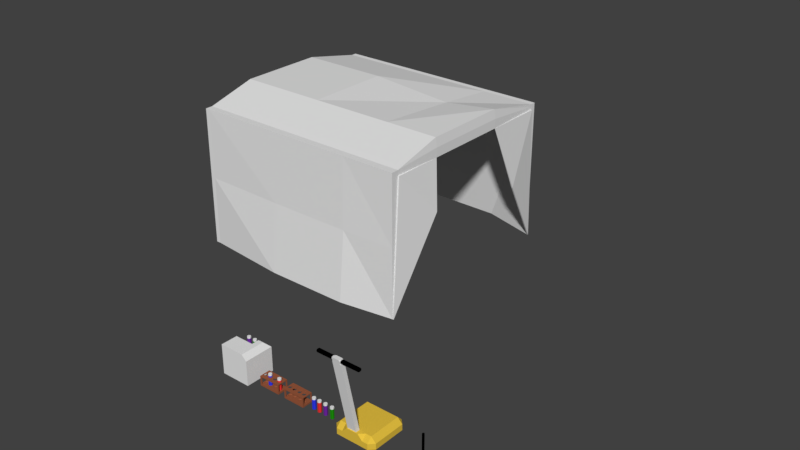 # Source: Science_things.blend  (saved by Blender 2.79.0; exported with 4.5.12 LTS)
import bpy
from mathutils import Matrix  # noqa: F401  (used for matrix-valued properties, if any)

bpy.ops.wm.read_factory_settings(use_empty=True)
scene = bpy.context.scene
scene.name = 'Scene'

# ---- collections
col_collection_1 = bpy.data.collections.new('Collection 1'); scene.collection.children.link(col_collection_1)

# ---- materials (node trees are filled in below, after node groups)
mat_material = bpy.data.materials.new('Material')
mat_material.alpha_threshold = 0.0
mat_material.use_transparent_shadow = False
mat_material.roughness = 0.5
mat_material.line_color = (0.0, 0.0, 0.0, 1.0)
mat_black_screen = bpy.data.materials.new('Black screen')
mat_black_screen.alpha_threshold = 0.0
mat_black_screen.use_transparent_shadow = False
mat_black_screen.diffuse_color = (0.0, 0.0, 0.0, 1.0)
mat_black_screen.roughness = 0.5
mat_material_002 = bpy.data.materials.new('Material.002')
mat_material_002.alpha_threshold = 0.0
mat_material_002.use_transparent_shadow = False
mat_material_002.diffuse_color = (0.8, 0.5386, 0.0536, 1.0)
mat_material_002.roughness = 0.5
mat_blue_button = bpy.data.materials.new('Blue button')
mat_blue_button.alpha_threshold = 0.0
mat_blue_button.use_transparent_shadow = False
mat_blue_button.diffuse_color = (0.02788, 0.04097, 0.8, 1.0)
mat_blue_button.roughness = 0.5
mat_blue_button.specular_intensity = 0.0
mat_wood = bpy.data.materials.new('Wood')
mat_wood.alpha_threshold = 0.0
mat_wood.use_transparent_shadow = False
mat_wood.diffuse_color = (0.3032, 0.0942, 0.0443, 1.0)
mat_wood.roughness = 0.5
mat_wood.specular_intensity = 0.0
mat_red_button = bpy.data.materials.new('Red button')
mat_red_button.alpha_threshold = 0.0
mat_red_button.use_transparent_shadow = False
mat_red_button.diffuse_color = (0.8, 0.03107, 0.03107, 1.0)
mat_red_button.roughness = 0.5
mat_red_button.specular_intensity = 0.0
mat_purple = bpy.data.materials.new('Purple')
mat_purple.alpha_threshold = 0.0
mat_purple.use_transparent_shadow = False
mat_purple.diffuse_color = (0.1562, 0.02117, 0.3506, 1.0)
mat_purple.roughness = 0.5
mat_purple.specular_intensity = 0.0
mat_green = bpy.data.materials.new('Green')
mat_green.alpha_threshold = 0.0
mat_green.use_transparent_shadow = False
mat_green.diffuse_color = (0.01229, 0.2668, 0.003863, 1.0)
mat_green.roughness = 0.5
mat_green.specular_intensity = 0.0
mat_material_001 = bpy.data.materials.new('Material.001')
mat_material_001.alpha_threshold = 0.0
mat_material_001.use_transparent_shadow = False
mat_material_001.roughness = 0.5

# ---- material node trees

# ---- world
world_world = bpy.data.worlds.new('World'); scene.world = world_world
world_world.color = (0.05088, 0.05088, 0.05088)
world_world.use_sun_shadow = False
world_world.sun_shadow_jitter_overblur = 0.0
world_world.cycles.sampling_method = 'MANUAL'

# ---- meshes
me_cube_005 = bpy.data.meshes.new('Cube.005')
me_cube_005.from_pydata([(-0.3617, -0.7608, -1.0), (-0.3617, 0.07971, -1.0), (1.0, -0.7608, -1.0), (1.0, -0.7608, -0.2004), (1.0, 0.07971, -1.0), (1.0, 0.07971, -0.2004), (0.6627, 0.07971, -1.0), (0.6627, -0.7608, -1.0), (-0.3617, -0.7608, -0.6247), (-0.3617, 0.07971, -0.6247), (1.0, 0.07971, -0.6247), (1.0, -0.7608, -0.6247), (0.6627, -0.7608, -0.6247), (0.6627, 0.07971, -0.6247), (0.6719, 0.1208, -0.1934), (1.019, 0.1041, -0.2442), (1.019, 0.1041, -0.5808), (0.6627, 0.1003, -0.6247), (0.6719, 0.1481, -0.1934), (1.019, 0.1762, -0.2442), (1.019, 0.1762, -0.5808), (0.6627, 0.1799, -0.6247), (0.6916, 0.1003, -0.6551), (0.9711, 0.1003, -0.6551), (0.6916, 0.1799, -0.6551), (0.9711, 0.1799, -0.6551), (0.6882, 0.1246, -0.181), (0.9653, 0.1085, -0.1739), (0.6882, 0.1442, -0.181), (0.9653, 0.1718, -0.1739), (1.0, 0.1003, -0.2004), (1.0, 0.1003, -0.6247), (1.0, 0.1799, -0.2004), (1.0, 0.1799, -0.6247), (0.6108, 0.1167, -0.2738), (0.636, 0.1003, -0.5676), (0.6108, 0.1635, -0.2738), (0.636, 0.1799, -0.5676), (0.6627, 0.1799, -0.2004), (0.6627, 0.1003, -0.2004), (0.6974, 0.1718, -0.1739), (0.6974, 0.1085, -0.1739), (0.6698, 0.1481, -0.04521), (0.6698, 0.1208, -0.04521), (0.6903, 0.1442, -0.04559), (0.6903, 0.1246, -0.04559), (-0.3617, -0.7608, -0.383), (-0.3617, 0.07971, -0.383), (1.0, 0.07971, -0.383), (1.0, -0.7608, -0.383), (0.6627, -0.7608, -0.383), (0.6627, 0.07971, -0.383), (1.0, 0.1003, -0.383), (0.6627, 0.1003, -0.383), (1.0, 0.1799, -0.383), (0.6627, 0.1799, -0.383), (1.019, 0.1041, -0.3891), (1.019, 0.1762, -0.3891), (0.6108, 0.1167, -0.3746), (0.6108, 0.1635, -0.3746), (0.636, 0.1799, -0.2574), (0.636, 0.1003, -0.2574), (0.636, 0.1003, -0.391), (0.636, 0.1799, -0.391), (-0.3617, -0.7608, -0.2004), (-0.3617, -0.1183, -0.2004), (0.6627, -0.7608, -0.2004), (0.6627, -0.1183, -0.2004), (-0.2886, -0.4951, -0.2004), (-0.3254, -0.4583, -0.2004), (-0.3304, -0.5315, -0.2004), (-0.3146, -0.4843, -0.2004), (-0.3254, -0.4602, -0.2004), (-0.2886, -0.4234, -0.2004), (-0.3297, -0.3869, -0.2004), (-0.3146, -0.4342, -0.2004), (-0.2964, -0.4234, -0.2004), (-0.2596, -0.4602, -0.2004), (-0.2247, -0.4119, -0.2004), (-0.2704, -0.4342, -0.2004), (-0.2596, -0.4583, -0.2004), (-0.2964, -0.4951, -0.2004), (-0.2243, -0.5053, -0.2004), (-0.2704, -0.4843, -0.2004), (-0.3254, -0.4583, 0.6299), (-0.2886, -0.4951, 0.6299), (-0.3146, -0.4843, 0.6299), (-0.2886, -0.4234, 0.6299), (-0.3254, -0.4602, 0.6299), (-0.3146, -0.4342, 0.6299), (-0.2964, -0.4951, 0.6299), (-0.2596, -0.4583, 0.6299), (-0.2704, -0.4843, 0.6299), (-0.2596, -0.4602, 0.6299), (-0.2964, -0.4234, 0.6299), (-0.2704, -0.4342, 0.6299), (0.582, 0.07971, -1.0), (0.582, -0.7608, -0.2004), (0.582, -0.1183, -0.2004), (0.582, -0.7608, -1.0), (0.5694, 0.07971, -0.6121), (0.582, -0.7608, -0.6247), (0.582, 0.07971, -0.383), (0.582, -0.7608, -0.383), (0.5164, 0.07971, -1.0), (0.5164, -0.7608, -0.2004), (0.5164, -0.7608, -0.6247), (0.5164, -0.7608, -0.383), (0.5164, -0.1183, -0.2004), (0.5164, -0.7608, -1.0), (0.5289, 0.07971, -0.6121), (0.5164, 0.07971, -0.383), (-0.3617, 0.07971, -0.4555), (1.0, 0.07971, -0.4555), (1.0, -0.7608, -0.4555), (0.6627, -0.7608, -0.4555), (0.6627, 0.07971, -0.4555), (1.0, 0.1003, -0.4555), (0.6627, 0.1003, -0.4555), (1.0, 0.1799, -0.4555), (0.6627, 0.1799, -0.4555), (1.019, 0.1041, -0.4466), (1.019, 0.1762, -0.4466), (0.636, 0.1003, -0.444), (0.636, 0.1799, -0.444), (-0.3617, -0.7608, -0.4555), (0.582, -0.7608, -0.4555), (0.5674, 0.07971, -0.4701), (0.5309, 0.07971, -0.4701), (0.5164, -0.7608, -0.4555), (-0.3617, 0.07971, -0.5164), (1.0, 0.07971, -0.5164), (1.0, -0.7608, -0.5164), (0.6627, -0.7608, -0.5164), (0.6627, 0.07971, -0.5164), (1.0, 0.1003, -0.5164), (0.6627, 0.1003, -0.5164), (1.0, 0.1799, -0.5164), (0.6627, 0.1799, -0.5164), (1.019, 0.1041, -0.4949), (1.019, 0.1762, -0.4949), (0.636, 0.1003, -0.4885), (0.636, 0.1799, -0.4885), (0.582, -0.7608, -0.5164), (0.5674, 0.07971, -0.5018), (0.5309, 0.07971, -0.5018), (0.5164, -0.7608, -0.5164), (-0.3617, -0.7608, -0.5164), (0.3817, 0.07971, -1.0), (0.3817, -0.7608, -0.2004), (0.3817, -0.7608, -0.6247), (0.3817, -0.7608, -0.383), (0.3817, -0.1183, -0.2004), (0.3817, -0.7608, -1.0), (0.3677, 0.07971, -0.6107), (0.3817, 0.07971, -0.383), (0.3676, 0.07971, -0.4696), (0.3817, -0.7608, -0.4555), (0.3817, -0.7608, -0.5164), (0.3676, 0.07971, -0.5023), (0.319, 0.07971, -1.0), (0.319, -0.7608, -0.2004), (0.319, -0.7608, -0.6247), (0.319, -0.7608, -0.383), (0.319, -0.7608, -0.4555), (0.319, -0.7608, -0.5164), (0.319, -0.1183, -0.2004), (0.319, -0.7608, -1.0), (0.3329, 0.07971, -0.6107), (0.319, 0.07971, -0.383), (0.333, 0.07971, -0.4696), (0.333, 0.07971, -0.5023), (-0.3617, 0.07971, -0.5698), (1.0, 0.07971, -0.5698), (1.0, -0.7608, -0.5698), (0.6627, -0.7608, -0.5698), (0.6627, 0.07971, -0.5698), (1.0, 0.1003, -0.5698), (0.6627, 0.1003, -0.5698), (1.0, 0.1799, -0.5698), (0.6627, 0.1799, -0.5698), (1.019, 0.1041, -0.5373), (1.019, 0.1762, -0.5373), (0.636, 0.1003, -0.5275), (0.636, 0.1799, -0.5275), (0.582, -0.7608, -0.5698), (0.5694, 0.07971, -0.5823), (0.5289, 0.07971, -0.5823), (0.5164, -0.7608, -0.5698), (-0.3617, -0.7608, -0.5698), (0.3677, 0.07971, -0.5838), (0.3817, -0.7608, -0.5698), (0.3329, 0.07971, -0.5838), (0.319, -0.7608, -0.5698), (0.1585, 0.07971, -1.0), (0.1585, -0.7608, -0.2004), (0.1585, -0.7608, -0.6247), (0.1585, -0.7608, -0.383), (0.1585, -0.7608, -0.4555), (0.1585, -0.7608, -0.5164), (0.1585, -0.1183, -0.2004), (0.1585, -0.7608, -1.0), (0.1436, 0.07971, -0.6098), (0.1585, 0.07971, -0.383), (0.1422, 0.07971, -0.4718), (0.1422, 0.07971, -0.5001), (0.1436, 0.07971, -0.5847), (0.1585, -0.7608, -0.5698), (0.08886, 0.07971, -1.0), (0.08886, -0.7608, -0.2004), (0.08886, -0.7608, -0.6247), (0.08886, -0.7608, -0.383), (0.08886, -0.7608, -0.4555), (0.08886, -0.7608, -0.5164), (0.08886, -0.7608, -0.5698), (0.08886, -0.1183, -0.2004), (0.08886, -0.7608, -1.0), (0.1038, 0.07971, -0.6098), (0.08886, 0.07971, -0.383), (0.1052, 0.07971, -0.4718), (0.1052, 0.07971, -0.5001), (0.1038, 0.07971, -0.5847), (-0.07829, 0.07971, -1.0), (-0.07829, -0.7608, -0.2004), (-0.07829, -0.7608, -0.6247), (-0.07829, -0.7608, -0.383), (-0.07829, -0.7608, -0.4555), (-0.07829, -0.7608, -0.5164), (-0.07829, -0.7608, -0.5698), (-0.07829, -0.1183, -0.2004), (-0.07829, -0.7608, -1.0), (-0.09227, 0.07971, -0.6107), (-0.07829, 0.07971, -0.383), (-0.09109, 0.07971, -0.4683), (-0.09109, 0.07971, -0.5036), (-0.09227, 0.07971, -0.5838), (-0.1378, 0.07971, -1.0), (-0.1378, -0.7608, -0.2004), (-0.1378, -0.7608, -0.6247), (-0.1378, -0.7608, -0.383), (-0.1378, -0.7608, -0.4555), (-0.1378, -0.7608, -0.5164), (-0.1378, -0.7608, -0.5698), (-0.1378, -0.1183, -0.2004), (-0.1378, -0.7608, -1.0), (-0.1239, 0.07971, -0.6107), (-0.1378, 0.07971, -0.383), (-0.1251, 0.07971, -0.4683), (-0.1251, 0.07971, -0.5036), (-0.1239, 0.07971, -0.5838), (-0.2576, 0.07971, -1.0), (-0.2576, -0.7608, -0.2004), (-0.2576, -0.7608, -0.6247), (-0.2576, -0.7608, -0.383), (-0.2576, -0.7608, -0.4555), (-0.2576, -0.7608, -0.5164), (-0.2576, -0.7608, -0.5698), (-0.2576, -0.1183, -0.2004), (-0.2576, -0.7608, -1.0), (-0.2702, 0.07971, -0.6121), (-0.2576, 0.07971, -0.383), (-0.2698, 0.07971, -0.4677), (-0.2698, 0.07971, -0.5042), (-0.2702, 0.07971, -0.5823), (-0.3177, 0.07971, -1.0), (-0.3177, -0.7608, -0.2004), (-0.3177, -0.7608, -0.6247), (-0.3177, -0.7608, -0.383), (-0.3177, -0.7608, -0.4555), (-0.3177, -0.7608, -0.5164), (-0.3177, -0.7608, -0.5698), (-0.3177, -0.1183, -0.2004), (-0.3177, -0.7608, -1.0), (-0.3051, 0.07971, -0.6121), (-0.3177, 0.07971, -0.383), (-0.3055, 0.07971, -0.4677), (-0.3055, 0.07971, -0.5042), (-0.3051, 0.07971, -0.5823), (0.5164, 0.07971, -0.4555), (0.582, 0.07971, -0.4555), (0.582, 0.07971, -0.5164), (0.5164, 0.07971, -0.5164), (0.5164, 0.07971, -0.6247), (0.582, 0.07971, -0.6247), (0.582, 0.07971, -0.5698), (0.5164, 0.07971, -0.5698), (0.319, 0.07971, -0.4555), (0.3817, 0.07971, -0.4555), (0.319, 0.07971, -0.5164), (0.3817, 0.07971, -0.5164), (0.319, 0.07971, -0.6247), (0.3817, 0.07971, -0.6247), (0.3817, 0.07971, -0.5698), (0.319, 0.07971, -0.5698), (0.08886, 0.07971, -0.4555), (0.1585, 0.07971, -0.4555), (0.08886, 0.07971, -0.5164), (0.1585, 0.07971, -0.5164), (0.08886, 0.07971, -0.6247), (0.1585, 0.07971, -0.6247), (0.08886, 0.07971, -0.5698), (0.1585, 0.07971, -0.5698), (-0.1378, 0.07971, -0.4555), (-0.07829, 0.07971, -0.4555), (-0.1378, 0.07971, -0.5164), (-0.07829, 0.07971, -0.5164), (-0.1378, 0.07971, -0.6247), (-0.07829, 0.07971, -0.6247), (-0.1378, 0.07971, -0.5698), (-0.07829, 0.07971, -0.5698), (-0.3177, 0.07971, -0.4555), (-0.2576, 0.07971, -0.4555), (-0.3177, 0.07971, -0.5164), (-0.2576, 0.07971, -0.5164), (-0.3177, 0.07971, -0.6247), (-0.2576, 0.07971, -0.6247), (-0.3177, 0.07971, -0.5698), (-0.2576, 0.07971, -0.5698), (0.5309, 0.1206, -0.4701), (0.5674, 0.1206, -0.4701), (0.5674, 0.1206, -0.5018), (0.5309, 0.1206, -0.5018), (0.5289, 0.1206, -0.6121), (0.5694, 0.1206, -0.6121), (0.5694, 0.1206, -0.5823), (0.5289, 0.1206, -0.5823), (0.333, 0.1206, -0.4696), (0.3676, 0.1206, -0.4696), (0.333, 0.1206, -0.5023), (0.3676, 0.1206, -0.5023), (0.3329, 0.1206, -0.6107), (0.3677, 0.1206, -0.6107), (0.3677, 0.1206, -0.5838), (0.3329, 0.1206, -0.5838), (0.1052, 0.1206, -0.4718), (0.1422, 0.1206, -0.4718), (0.1052, 0.1206, -0.5001), (0.1422, 0.1206, -0.5001), (0.1038, 0.1206, -0.6098), (0.1436, 0.1206, -0.6098), (0.1038, 0.1206, -0.5847), (0.1436, 0.1206, -0.5847), (-0.1251, 0.1206, -0.4683), (-0.09109, 0.1206, -0.4683), (-0.1251, 0.1206, -0.5036), (-0.09109, 0.1206, -0.5036), (-0.1239, 0.1206, -0.6107), (-0.09227, 0.1206, -0.6107), (-0.1239, 0.1206, -0.5838), (-0.09227, 0.1206, -0.5838), (-0.3055, 0.1206, -0.4677), (-0.2698, 0.1206, -0.4677), (-0.3055, 0.1206, -0.5042), (-0.2698, 0.1206, -0.5042), (-0.3051, 0.1206, -0.6121), (-0.2702, 0.1206, -0.6121), (-0.3051, 0.1206, -0.5823), (-0.2702, 0.1206, -0.5823), (-0.3617, 0.07971, -0.6794), (1.0, 0.07971, -0.6794), (1.0, -0.7608, -0.6794), (0.6627, -0.7608, -0.6794), (0.6627, 0.07971, -0.6794), (-0.3617, -0.7608, -0.6794), (0.582, -0.7608, -0.6794), (0.582, 0.07971, -0.6794), (0.5164, 0.07971, -0.6794), (0.5164, -0.7608, -0.6794), (0.3817, 0.07971, -0.6794), (0.3817, -0.7608, -0.6794), (0.319, 0.07971, -0.6794), (0.319, -0.7608, -0.6794), (0.1585, 0.07971, -0.6794), (0.1585, -0.7608, -0.6794), (0.08886, 0.07971, -0.6794), (0.08886, -0.7608, -0.6794), (-0.07829, 0.07971, -0.6794), (-0.07829, -0.7608, -0.6794), (-0.1378, 0.07971, -0.6794), (-0.1378, -0.7608, -0.6794), (-0.2576, 0.07971, -0.6794), (-0.2576, -0.7608, -0.6794), (-0.3177, 0.07971, -0.6794), (-0.3177, -0.7608, -0.6794)], [], [(46, 64, 65, 47), (10, 13, 17, 31), (48, 5, 3, 49), (267, 265, 64, 46), (6, 4, 2, 7), (80, 77, 93, 91), (5, 67, 66, 3), (96, 6, 7, 99), (49, 3, 66, 50), (102, 98, 67, 51), (365, 283, 13, 362), (360, 11, 12, 361), (383, 266, 8, 363), (359, 10, 11, 360), (362, 13, 10, 359), (363, 8, 9, 358), (39, 30, 27, 41), (173, 10, 31, 177), (67, 5, 30, 39), (51, 67, 39, 53), (55, 38, 32, 54), (21, 33, 25, 24), (181, 16, 20, 182), (21, 17, 35, 37), (23, 22, 24, 25), (31, 17, 22, 23), (17, 21, 24, 22), (33, 31, 23, 25), (41, 27, 29, 40), (30, 32, 29, 27), (32, 38, 40, 29), (28, 18, 42, 44), (56, 15, 30, 52), (182, 20, 33, 179), (15, 19, 32, 30), (20, 16, 31, 33), (58, 34, 36, 59), (180, 21, 37, 184), (53, 39, 61, 62), (39, 38, 60, 61), (14, 18, 38, 39), (28, 26, 41, 40), (26, 14, 39, 41), (18, 28, 40, 38), (42, 43, 45, 44), (26, 28, 44, 45), (14, 26, 45, 43), (18, 14, 43, 42), (118, 53, 62, 123), (38, 55, 63, 60), (123, 62, 63, 124), (19, 57, 54, 32), (121, 56, 52, 117), (15, 56, 57, 19), (120, 55, 54, 119), (116, 51, 53, 118), (5, 48, 52, 30), (279, 102, 51, 116), (114, 49, 50, 115), (268, 267, 46, 125), (113, 48, 49, 114), (125, 46, 47, 112), (36, 34, 61, 60), (34, 58, 62, 61), (59, 36, 60, 63), (58, 59, 63, 62), (68, 81, 90, 85), (74, 73, 76, 78, 67, 98, 108, 152, 166, 200, 215, 229, 243, 257, 271, 65), (76, 73, 87, 94), (93, 95, 94, 87, 89, 88, 84, 86, 85, 90, 92, 91), (70, 69, 72, 74, 65, 64), (78, 77, 80, 82, 66, 67), (82, 81, 68, 70, 64, 265, 251, 237, 223, 209, 195, 161, 149, 105, 97, 66), (68, 71, 70), (71, 69, 70), (72, 75, 74), (75, 73, 74), (76, 79, 78), (79, 77, 78), (80, 83, 82), (83, 81, 82), (72, 88, 89, 75), (75, 89, 87, 73), (93, 77, 79, 95), (95, 79, 76, 94), (68, 85, 86, 71), (71, 86, 84, 69), (90, 81, 83, 92), (92, 83, 80, 91), (72, 69, 84, 88), (115, 50, 103, 126), (278, 111, 102, 279), (361, 12, 101, 364), (366, 282, 283, 365), (111, 108, 98, 102), (104, 96, 99, 109), (50, 66, 97, 103), (148, 104, 109, 153), (155, 152, 108, 111), (368, 291, 282, 366), (287, 155, 111, 278), (126, 103, 107, 129), (364, 101, 106, 367), (103, 97, 105, 107), (143, 126, 129, 146), (289, 287, 278, 281), (128, 127, 319, 318), (133, 115, 126, 143), (147, 125, 112, 130), (131, 113, 114, 132), (269, 268, 125, 147), (132, 114, 115, 133), (280, 279, 116, 134), (134, 116, 118, 136), (138, 120, 119, 137), (139, 121, 117, 135), (141, 123, 124, 142), (136, 118, 123, 141), (55, 120, 124, 63), (57, 122, 119, 54), (56, 121, 122, 57), (48, 113, 117, 52), (178, 136, 141, 183), (183, 141, 142, 184), (181, 139, 135, 177), (180, 138, 137, 179), (176, 134, 136, 178), (284, 280, 134, 176), (174, 132, 133, 175), (270, 269, 147, 189), (173, 131, 132, 174), (189, 147, 130, 172), (175, 133, 143, 185), (285, 281, 280, 284), (292, 289, 281, 285), (185, 143, 146, 188), (120, 138, 142, 124), (122, 140, 137, 119), (121, 139, 140, 122), (113, 131, 135, 117), (293, 288, 289, 292), (188, 146, 158, 191), (146, 129, 157, 158), (276, 275, 350, 352), (286, 169, 155, 287), (370, 290, 291, 368), (169, 166, 152, 155), (160, 148, 153, 167), (129, 107, 151, 157), (367, 106, 150, 369), (107, 105, 149, 151), (194, 160, 167, 201), (203, 200, 166, 169), (372, 299, 290, 370), (295, 203, 169, 286), (297, 295, 286, 288), (301, 297, 288, 293), (191, 158, 165, 193), (158, 157, 164, 165), (157, 151, 163, 164), (369, 150, 162, 371), (151, 149, 161, 163), (150, 191, 193, 162), (299, 301, 293, 290), (106, 188, 191, 150), (202, 217, 338, 339), (101, 185, 188, 106), (291, 292, 285, 282), (168, 192, 333, 330), (12, 175, 185, 101), (8, 189, 172, 9), (10, 173, 174, 11), (266, 270, 189, 8), (11, 174, 175, 12), (283, 284, 176, 13), (13, 176, 178, 17), (21, 180, 179, 33), (16, 181, 177, 31), (35, 183, 184, 37), (17, 178, 183, 35), (138, 180, 184, 142), (140, 182, 179, 137), (139, 181, 182, 140), (131, 173, 177, 135), (162, 193, 207, 196), (261, 262, 353, 351), (300, 296, 297, 301), (190, 154, 331, 332), (294, 218, 203, 295), (374, 298, 299, 372), (218, 215, 200, 203), (208, 194, 201, 216), (193, 165, 199, 207), (165, 164, 198, 199), (164, 163, 197, 198), (371, 162, 196, 373), (163, 161, 195, 197), (222, 208, 216, 230), (232, 229, 215, 218), (376, 307, 298, 374), (303, 232, 218, 294), (305, 303, 294, 296), (309, 305, 296, 300), (307, 309, 300, 298), (196, 207, 214, 210), (207, 199, 213, 214), (199, 198, 212, 213), (198, 197, 211, 212), (373, 196, 210, 375), (197, 195, 209, 211), (262, 276, 352, 353), (308, 304, 305, 309), (187, 186, 324, 325), (302, 246, 232, 303), (378, 306, 307, 376), (246, 243, 229, 232), (236, 222, 230, 244), (210, 214, 228, 224), (214, 213, 227, 228), (213, 212, 226, 227), (212, 211, 225, 226), (375, 210, 224, 377), (211, 209, 223, 225), (250, 236, 244, 258), (260, 257, 243, 246), (380, 315, 306, 378), (311, 260, 246, 302), (313, 311, 302, 304), (317, 313, 304, 308), (315, 317, 308, 306), (224, 228, 242, 238), (228, 227, 241, 242), (227, 226, 240, 241), (226, 225, 239, 240), (377, 224, 238, 379), (225, 223, 237, 239), (248, 247, 342, 344), (316, 312, 313, 317), (154, 168, 330, 331), (310, 274, 260, 311), (382, 314, 315, 380), (274, 271, 257, 260), (264, 250, 258, 272), (238, 242, 256, 252), (242, 241, 255, 256), (241, 240, 254, 255), (240, 239, 253, 254), (379, 238, 252, 381), (239, 237, 251, 253), (1, 264, 272, 0), (47, 65, 271, 274), (358, 9, 314, 382), (112, 47, 274, 310), (130, 112, 310, 312), (172, 130, 312, 316), (9, 172, 316, 314), (252, 256, 270, 266), (256, 255, 269, 270), (255, 254, 268, 269), (254, 253, 267, 268), (381, 252, 266, 383), (253, 251, 265, 267), (127, 128, 278, 279), (144, 127, 279, 280), (128, 145, 281, 278), (145, 144, 280, 281), (110, 100, 283, 282), (100, 186, 284, 283), (187, 110, 282, 285), (186, 187, 285, 284), (156, 170, 286, 287), (171, 159, 289, 288), (159, 156, 287, 289), (170, 171, 288, 286), (168, 154, 291, 290), (154, 190, 292, 291), (192, 168, 290, 293), (190, 192, 293, 292), (204, 219, 294, 295), (220, 205, 297, 296), (205, 204, 295, 297), (219, 220, 296, 294), (217, 202, 299, 298), (206, 221, 300, 301), (202, 206, 301, 299), (221, 217, 298, 300), (233, 247, 302, 303), (248, 234, 305, 304), (234, 233, 303, 305), (247, 248, 304, 302), (245, 231, 307, 306), (235, 249, 308, 309), (231, 235, 309, 307), (249, 245, 306, 308), (261, 275, 310, 311), (276, 262, 313, 312), (262, 261, 311, 313), (275, 276, 312, 310), (273, 259, 315, 314), (263, 277, 316, 317), (259, 263, 317, 315), (277, 273, 314, 316), (321, 318, 319, 320), (328, 326, 327, 329), (330, 333, 332, 331), (322, 325, 324, 323), (338, 340, 341, 339), (336, 334, 335, 337), (346, 348, 349, 347), (344, 342, 343, 345), (354, 356, 357, 355), (352, 350, 351, 353), (192, 190, 332, 333), (221, 206, 341, 340), (127, 144, 320, 319), (206, 202, 339, 341), (145, 128, 318, 321), (231, 245, 346, 347), (170, 156, 327, 326), (217, 221, 340, 338), (144, 145, 321, 320), (249, 235, 349, 348), (159, 171, 328, 329), (235, 231, 347, 349), (156, 159, 329, 327), (259, 273, 354, 355), (219, 204, 335, 334), (245, 249, 348, 346), (171, 170, 326, 328), (277, 263, 357, 356), (205, 220, 336, 337), (263, 259, 355, 357), (204, 205, 337, 335), (247, 233, 343, 342), (273, 277, 356, 354), (100, 110, 322, 323), (220, 219, 334, 336), (234, 248, 344, 345), (186, 100, 323, 324), (233, 234, 345, 343), (110, 187, 325, 322), (275, 261, 351, 350), (258, 381, 383, 272), (1, 358, 382, 264), (244, 379, 381, 258), (264, 382, 380, 250), (230, 377, 379, 244), (250, 380, 378, 236), (216, 375, 377, 230), (236, 378, 376, 222), (201, 373, 375, 216), (222, 376, 374, 208), (167, 371, 373, 201), (208, 374, 372, 194), (153, 369, 371, 167), (194, 372, 370, 160), (109, 367, 369, 153), (160, 370, 368, 148), (99, 364, 367, 109), (148, 368, 366, 104), (104, 366, 365, 96), (7, 361, 364, 99), (0, 363, 358, 1), (6, 362, 359, 4), (4, 359, 360, 2), (272, 383, 363, 0), (2, 360, 361, 7), (96, 365, 362, 6)])
me_cube_005.polygons.foreach_set('material_index', [0, 0, 0, 0, 0, 1, 0, 0, 0, 0, 0, 0, 0, 0, 0, 0, 2, 0, 0, 0, 1, 2, 2, 2, 2, 2, 2, 2, 2, 2, 2, 1, 2, 2, 2, 2, 1, 2, 2, 2, 2, 2, 2, 2, 1, 1, 1, 1, 2, 2, 2, 2, 2, 2, 0, 0, 0, 0, 0, 0, 0, 0, 1, 1, 1, 1, 1, 0, 1, 1, 0, 0, 0, 1, 1, 1, 1, 1, 1, 1, 1, 1, 1, 1, 1, 1, 1, 1, 1, 1, 0, 0, 0, 3, 0, 0, 0, 0, 0, 0, 0, 0, 0, 0, 0, 0, 1, 0, 0, 0, 0, 0, 0, 0, 0, 2, 2, 2, 2, 2, 2, 0, 2, 2, 2, 0, 0, 0, 0, 0, 0, 0, 0, 0, 0, 0, 2, 2, 2, 0, 0, 0, 0, 1, 0, 3, 0, 0, 0, 0, 0, 0, 0, 0, 0, 0, 0, 0, 0, 0, 0, 0, 0, 0, 0, 1, 0, 0, 1, 0, 0, 0, 0, 0, 0, 0, 0, 2, 2, 2, 2, 2, 2, 0, 0, 1, 0, 1, 0, 3, 0, 0, 0, 0, 0, 0, 0, 0, 0, 0, 0, 0, 0, 0, 0, 0, 0, 0, 0, 0, 1, 0, 1, 0, 3, 0, 0, 0, 0, 0, 0, 0, 0, 0, 0, 0, 0, 0, 0, 0, 0, 0, 0, 0, 0, 0, 1, 0, 1, 0, 3, 0, 0, 0, 0, 0, 0, 0, 0, 0, 0, 0, 0, 0, 0, 0, 0, 0, 0, 0, 0, 0, 1, 1, 1, 1, 1, 1, 1, 1, 1, 1, 1, 1, 1, 1, 1, 1, 1, 1, 1, 1, 1, 1, 1, 1, 1, 1, 1, 1, 1, 1, 1, 1, 1, 1, 1, 1, 1, 1, 1, 1, 1, 1, 1, 1, 1, 1, 1, 1, 1, 1, 1, 1, 1, 1, 1, 1, 1, 1, 1, 1, 1, 1, 1, 1, 1, 1, 1, 1, 1, 1, 1, 1, 1, 1, 1, 1, 1, 1, 1, 1, 0, 0, 0, 0, 0, 0, 0, 0, 0, 0, 0, 0, 0, 0, 0, 0, 0, 0, 0, 0, 0, 0, 0, 0, 0, 0])
me_cube_005.materials.append(mat_material)
me_cube_005.materials.append(mat_black_screen)
me_cube_005.materials.append(mat_material_002)
me_cube_005.materials.append(mat_blue_button)
me_cube_005.use_remesh_preserve_volume = False
me_cube_005.use_remesh_preserve_attributes = False
me_cube_005.use_mirror_vertex_groups = False
me_cube_005.update()
me_cube = bpy.data.meshes.new('Cube')
me_cube.from_pydata([(0.9502, 0.1717, -0.2695), (0.9502, -0.2517, -0.2695), (0.754, 0.1717, -0.2695), (0.7043, 0.5084, -1.0), (0.754, -0.2517, -0.2695), (0.7043, -0.49, -1.0), (0.7043, 0.5084, -0.2695), (0.7043, -0.49, -0.2695), (1.584, 0.1717, 3.333), (1.5, 0.1717, 3.265), (1.515, 0.1022, 3.333), (1.531, 0.1717, 3.313), (1.697, 0.1717, 3.265), (1.641, 0.1717, 3.333), (1.711, 0.1022, 3.333), (1.686, 0.1717, 3.313), (1.641, -0.2517, 3.333), (1.697, -0.2517, 3.265), (1.711, -0.1823, 3.333), (1.686, -0.2517, 3.313), (1.5, -0.2517, 3.265), (1.584, -0.2517, 3.333), (1.515, -0.1823, 3.333), (1.531, -0.2517, 3.313), (1.549, -0.2517, 3.168), (1.494, -0.2517, 3.235), (1.48, -0.1823, 3.168), (1.466, -0.2517, 3.1), (1.504, -0.2517, 3.187), (1.494, 0.1717, 3.235), (1.549, 0.1717, 3.168), (1.466, 0.1717, 3.1), (1.48, 0.1022, 3.168), (1.504, 0.1717, 3.187), (1.607, 0.1717, 3.168), (1.69, 0.1717, 3.235), (1.676, 0.1022, 3.168), (1.662, 0.1717, 3.1), (1.66, 0.1717, 3.187), (1.69, -0.2517, 3.235), (1.607, -0.2517, 3.168), (1.662, -0.2517, 3.1), (1.676, -0.1823, 3.168), (1.66, -0.2517, 3.187), (1.5, 1.0, 3.265), (1.584, 1.0, 3.333), (1.531, 1.0, 3.313), (1.641, 1.0, 3.333), (1.697, 1.0, 3.265), (1.686, 1.0, 3.313), (1.69, 1.0, 3.235), (1.607, 1.0, 3.168), (1.66, 1.0, 3.187), (1.549, 1.0, 3.168), (1.494, 1.0, 3.235), (1.504, 1.0, 3.187), (1.584, -1.0, 3.333), (1.5, -1.0, 3.265), (1.531, -1.0, 3.313), (1.697, -1.0, 3.265), (1.641, -1.0, 3.333), (1.686, -1.0, 3.313), (1.494, -1.0, 3.235), (1.549, -1.0, 3.168), (1.504, -1.0, 3.187), (1.607, -1.0, 3.168), (1.69, -1.0, 3.235), (1.66, -1.0, 3.187), (-0.7713, -0.7713, -1.0), (-0.7713, -1.0, -0.7713), (-1.0, -0.7713, -0.7713), (-1.0, -0.7713, -0.4982), (-0.7713, -1.0, -0.4982), (-0.7713, -0.7713, -0.2695), (-1.0, 0.7713, -0.7713), (-0.7713, 1.0, -0.7713), (-0.7713, 0.7713, -1.0), (-0.7713, 0.7713, -0.2695), (-0.7713, 1.0, -0.4982), (-1.0, 0.7713, -0.4982), (1.0, -0.7713, -0.7713), (0.7713, -1.0, -0.7713), (0.7713, -0.7713, -1.0), (0.7713, -0.7713, -0.2695), (0.7713, -1.0, -0.4982), (1.0, -0.7713, -0.4982), (0.7713, 1.0, -0.7713), (1.0, 0.7713, -0.7713), (0.7713, 0.7713, -1.0), (0.7713, 0.7713, -0.2695), (1.0, 0.7713, -0.4982), (0.7713, 1.0, -0.4982), (-0.7713, 0.5084, -1.0), (-1.0, 0.5084, -0.7713), (-1.0, 0.5084, -0.4982), (-0.7713, 0.5084, -0.2695), (1.0, 0.5084, -0.7713), (0.7713, 0.5084, -1.0), (-1.0, -0.49, -0.7713), (-0.7713, -0.49, -1.0), (-1.0, -0.49, -0.4982), (-0.7713, -0.49, -0.2695), (1.0, -0.49, -0.7713), (0.7713, -0.49, -1.0), (0.7043, 1.0, -0.7713), (0.7043, 0.7713, -1.0), (0.7043, 1.0, -0.4982), (0.7043, 0.7713, -0.2695), (0.7043, -1.0, -0.7713), (0.7043, -0.7713, -1.0), (0.7043, -1.0, -0.4982), (0.7043, -0.7713, -0.2695), (1.0, 0.5084, -0.4982), (0.7713, 0.5084, -0.2695), (0.9666, 0.2821, -0.2695), (1.0, 0.2797, -0.2695), (0.7713, -0.49, -0.2695), (1.0, -0.49, -0.4982), (1.0, -0.2613, -0.2695), (0.9532, -0.2661, -0.2695)], [], [(107, 77, 95, 6), (89, 107, 6, 113), (116, 7, 111, 83), (7, 101, 73, 111), (102, 117, 85, 80), (75, 78, 106, 104), (81, 84, 110, 108), (104, 106, 91, 86), (105, 88, 97, 3), (6, 95, 101, 7), (108, 110, 72, 69), (96, 112, 115, 118, 117, 102), (2, 0, 114, 113, 6), (3, 97, 103, 5), (98, 100, 94, 93), (29, 9, 44, 54), (93, 94, 79, 74), (92, 3, 5, 99), (87, 90, 112, 96), (70, 71, 100, 98), (5, 103, 82, 109), (76, 105, 3, 92), (0, 1, 119, 118, 115, 114), (1, 4, 7, 116, 119), (4, 2, 6, 7), (29, 32, 26, 25, 20, 22, 10, 9), (12, 35, 50, 48), (2, 4, 27, 26, 32, 31), (16, 21, 56, 60), (34, 30, 53, 51), (24, 40, 65, 63), (50, 52, 51, 53, 55, 54, 44, 46, 45, 47, 49, 48), (4, 1, 41, 40, 24, 27), (62, 64, 63, 65, 67, 66, 59, 61, 60, 56, 58, 57), (14, 13, 8, 10, 22, 21, 16, 18), (39, 42, 36, 35, 12, 14, 18, 17), (1, 0, 37, 36, 42, 41), (39, 17, 59, 66), (0, 2, 31, 30, 34, 37), (20, 25, 62, 57), (8, 11, 10), (11, 9, 10), (12, 15, 14), (15, 13, 14), (16, 19, 18), (19, 17, 18), (20, 23, 22), (23, 21, 22), (24, 28, 25, 26, 27), (29, 33, 30, 31, 32), (34, 38, 35, 36, 37), (39, 43, 40, 41, 42), (34, 51, 52, 38), (38, 52, 50, 35), (47, 13, 15, 49), (49, 15, 12, 48), (44, 9, 11, 46), (46, 11, 8, 45), (53, 30, 33, 55), (55, 33, 29, 54), (24, 63, 64, 28), (28, 64, 62, 25), (56, 21, 23, 58), (58, 23, 20, 57), (59, 17, 19, 61), (61, 19, 16, 60), (39, 66, 67, 43), (43, 67, 65, 40), (8, 13, 47, 45), (68, 69, 70), (71, 72, 73), (74, 75, 76), (77, 78, 79), (80, 81, 82), (83, 84, 85), (86, 87, 88), (89, 90, 91), (112, 113, 114, 115), (116, 117, 118, 119), (99, 68, 70, 98), (69, 72, 71, 70), (95, 77, 79, 94), (78, 75, 74, 79), (105, 76, 75, 104), (107, 89, 91, 106), (90, 87, 86, 91), (97, 88, 87, 96), (116, 83, 85, 117), (84, 81, 80, 85), (109, 82, 81, 108), (111, 73, 72, 110), (76, 92, 93, 74), (101, 95, 94, 100), (103, 97, 96, 102), (89, 113, 112, 90), (92, 99, 98, 93), (73, 101, 100, 71), (82, 103, 102, 80), (88, 105, 104, 86), (77, 107, 106, 78), (68, 109, 108, 69), (83, 111, 110, 84), (99, 5, 109, 68)])
me_cube.polygons.foreach_set('material_index', [1, 1, 1, 1, 1, 1, 1, 1, 1, 1, 1, 1, 1, 1, 1, 2, 1, 1, 1, 1, 1, 1, 1, 1, 1, 0, 2, 0, 2, 2, 2, 2, 0, 2, 0, 0, 0, 2, 0, 2, 0, 0, 0, 0, 0, 0, 0, 0, 0, 0, 0, 0, 2, 2, 2, 2, 2, 2, 2, 2, 2, 2, 2, 2, 2, 2, 2, 2, 2, 1, 1, 1, 1, 1, 1, 1, 1, 1, 1, 1, 1, 1, 1, 1, 1, 1, 1, 1, 1, 1, 1, 1, 1, 1, 1, 1, 1, 1, 1, 1, 1, 1, 1])
me_cube.materials.append(mat_material)
me_cube.materials.append(mat_material_002)
me_cube.materials.append(mat_black_screen)
me_cube.use_remesh_preserve_volume = False
me_cube.use_remesh_preserve_attributes = False
me_cube.use_mirror_vertex_groups = False
me_cube.update()
me_cube_004 = bpy.data.meshes.new('Cube.004')
me_cube_004.from_pydata([(0.2173, -0.0002984, -0.163), (0.2463, -0.0143, -0.163), (0.2535, -0.04577, -0.163), (0.2334, -0.07101, -0.163), (0.2011, -0.07101, -0.163), (0.181, -0.04577, -0.163), (0.1882, -0.0143, -0.163), (-0.3138, -0.0002984, -0.1712), (-0.2847, -0.0143, -0.1712), (-0.2775, -0.04577, -0.1712), (-0.2976, -0.07101, -0.1712), (-0.3299, -0.07101, -0.1712), (-0.35, -0.04577, -0.1712), (-0.3428, -0.0143, -0.1712), (-0.3138, 0.0225, -0.1549), (-0.2668, -8.58e-05, -0.1549), (-0.2553, -0.05085, -0.1549), (-0.2877, -0.09155, -0.1549), (-0.3398, -0.09155, -0.1549), (-0.3723, -0.05085, -0.1549), (-0.3607, -8.581e-05, -0.1549), (-0.144, -0.0002984, -0.1686), (-0.1149, -0.0143, -0.1686), (-0.1077, -0.04577, -0.1686), (-0.1279, -0.07101, -0.1686), (-0.1601, -0.07101, -0.1686), (-0.1803, -0.04577, -0.1686), (-0.1731, -0.0143, -0.1686), (-0.144, 0.0225, -0.1524), (-0.0971, -8.58e-05, -0.1524), (-0.08551, -0.05085, -0.1524), (-0.118, -0.09155, -0.1524), (-0.17, -0.09155, -0.1524), (-0.2025, -0.05085, -0.1524), (-0.1909, -8.581e-05, -0.1524), (0.04964, -0.0002984, -0.1701), (0.07872, -0.0143, -0.1701), (0.08591, -0.04577, -0.1701), (0.06578, -0.07101, -0.1701), (0.0335, -0.07101, -0.1701), (0.01338, -0.04577, -0.1701), (0.02056, -0.0143, -0.1701), (0.04964, 0.0225, -0.1538), (0.09655, -8.58e-05, -0.1538), (0.1081, -0.05085, -0.1538), (0.07568, -0.09155, -0.1538), (0.02361, -0.09155, -0.1538), (-0.008853, -0.05085, -0.1538), (0.002732, -8.581e-05, -0.1538), (-0.3844, -0.1978, -0.1979), (-0.3844, -0.1978, -0.1475), (-0.3844, 0.1547, -0.1979), (-0.3844, 0.1547, -0.1475), (0.3184, -0.1978, -0.1979), (0.3184, -0.1978, -0.1475), (0.3184, 0.1547, -0.1979), (0.3184, 0.1547, -0.1475), (0.2857, 0.1547, -0.1979), (0.2857, 0.1547, -0.1475), (0.2857, -0.1978, -0.1979), (0.2857, -0.1978, -0.1475), (-0.3406, 0.1547, -0.1979), (-0.3406, -0.1978, -0.1475), (-0.3406, 0.1547, -0.1475), (-0.3406, -0.1978, -0.1979), (-0.3844, -0.1631, -0.1979), (-0.3844, -0.1631, -0.1475), (0.3184, -0.1631, -0.1979), (0.3184, -0.1631, -0.1475), (0.2857, -0.1631, -0.1475), (0.2857, -0.1631, -0.1979), (-0.3406, -0.1631, -0.1979), (-0.3406, -0.1631, -0.1475), (-0.3844, 0.1237, -0.1475), (0.3184, 0.1237, -0.1979), (-0.3844, 0.1237, -0.1979), (0.3184, 0.1237, -0.1475), (0.2857, 0.1237, -0.1475), (0.2857, 0.1237, -0.1979), (-0.3406, 0.1237, -0.1979), (-0.3406, 0.1237, -0.1475), (-0.3844, 0.1237, 0.1179), (-0.3844, 0.1547, 0.1179), (0.2857, 0.1547, 0.1179), (0.3184, 0.1547, 0.1179), (0.3184, -0.1631, 0.1179), (0.3184, -0.1978, 0.1179), (-0.3406, -0.1978, 0.1179), (-0.3844, -0.1978, 0.1179), (0.2857, -0.1978, 0.1179), (0.2857, -0.1631, 0.1179), (-0.3406, 0.1547, 0.1179), (-0.3406, -0.1631, 0.1179), (-0.3844, -0.1631, 0.1179), (0.3184, 0.1237, 0.1179), (0.2857, 0.1237, 0.1179), (-0.3406, 0.1237, 0.1179), (0.3184, 0.1547, 0.09471), (0.3184, 0.1237, 0.09471), (0.2857, 0.1237, 0.09471), (0.2857, 0.1547, 0.09471), (0.3184, -0.1978, 0.09471), (0.2857, -0.1978, 0.09471), (0.3184, -0.1631, 0.09471), (0.2857, -0.1631, 0.09471), (-0.3844, -0.1978, 0.09471), (-0.3844, -0.1631, 0.09471), (-0.3406, -0.1631, 0.09471), (-0.3406, -0.1978, 0.09471), (-0.3406, 0.1547, 0.09471), (-0.3406, 0.1237, 0.09471), (-0.3844, 0.1547, 0.09471), (-0.3844, 0.1237, 0.09471), (0.2857, 0.1547, 0.1179), (0.2857, 0.1237, 0.1179), (0.2857, 0.1547, 0.09471), (0.2857, 0.1237, 0.09471), (0.2857, -0.1631, 0.1179), (0.2857, -0.1978, 0.1179), (0.2857, -0.1978, 0.09471), (0.2857, -0.1631, 0.09471), (0.2857, 0.1237, 0.1179), (0.3184, 0.1237, 0.1179), (0.3184, 0.1237, 0.09471), (0.2857, 0.1237, 0.09471), (-0.3844, 0.1237, 0.1179), (-0.3406, 0.1237, 0.1179), (-0.3844, 0.1237, 0.09471), (-0.3406, 0.1237, 0.09471), (-0.3406, 0.1237, 0.1179), (-0.3406, 0.1237, 0.09471), (0.2857, 0.1237, 0.1179), (0.2857, 0.1237, 0.09471), (-0.17, -0.09155, -0.1475), (-0.17, -0.09155, 0.09471), (-0.17, -0.09155, 0.1179), (-0.1909, -8.581e-05, -0.1475), (-0.1909, -8.581e-05, 0.09471), (-0.1909, -8.581e-05, 0.1179), (-0.2025, -0.05085, -0.1475), (-0.2025, -0.05085, 0.09471), (-0.2025, -0.05085, 0.1179), (-0.3138, 0.0225, -0.1475), (-0.3138, 0.0225, 0.09471), (-0.3138, 0.0225, 0.1179), (-0.2668, -8.58e-05, -0.1475), (-0.2668, -8.58e-05, 0.09471), (-0.2668, -8.58e-05, 0.1179), (-0.3398, -0.09155, -0.1475), (-0.3398, -0.09155, 0.09471), (-0.3398, -0.09155, 0.1179), (-0.2877, -0.09155, -0.1475), (-0.2877, -0.09155, 0.09471), (-0.2877, -0.09155, 0.1179), (-0.2553, -0.05085, -0.1475), (-0.2553, -0.05085, 0.09471), (-0.2553, -0.05085, 0.1179), (-0.3723, -0.05085, -0.1475), (-0.3723, -0.05085, 0.09471), (-0.3723, -0.05085, 0.1179), (-0.3607, -8.581e-05, -0.1475), (-0.3607, -8.581e-05, 0.09471), (-0.3607, -8.581e-05, 0.1179), (-0.3406, 0.009584, 0.09471), (-0.3406, 0.009584, 0.1179), (-0.3406, 0.009584, 0.09471), (-0.3406, 0.009584, 0.1179), (-0.3406, 0.009584, -0.1475), (-0.3406, -0.09055, -0.1475), (-0.3406, -0.09055, 0.09471), (-0.3406, -0.09055, 0.1179), (-0.3406, -0.09055, 0.09471), (-0.3406, -0.09055, 0.1179), (-0.118, -0.09155, -0.1475), (-0.118, -0.09155, 0.09471), (-0.118, -0.09155, 0.1179), (-0.144, 0.0225, -0.1475), (-0.144, 0.0225, 0.09471), (-0.144, 0.0225, 0.1179), (-0.0971, -8.58e-05, -0.1475), (-0.0971, -8.58e-05, 0.09471), (-0.0971, -8.58e-05, 0.1179), (-0.08551, -0.05085, -0.1475), (-0.08551, -0.05085, 0.09471), (-0.08551, -0.05085, 0.1179), (0.02361, -0.09155, -0.1475), (0.02361, -0.09155, 0.09471), (0.02361, -0.09155, 0.1179), (0.04964, 0.0225, -0.1475), (0.04964, 0.0225, 0.09471), (0.04964, 0.0225, 0.1179), (-0.008853, -0.05085, -0.1475), (-0.008853, -0.05085, 0.09471), (-0.008853, -0.05085, 0.1179), (0.002732, -8.581e-05, -0.1475), (0.002732, -8.581e-05, 0.09471), (0.002732, -8.581e-05, 0.1179), (0.07568, -0.09155, -0.1475), (0.07568, -0.09155, 0.09471), (0.07568, -0.09155, 0.1179), (0.1588, -0.05085, 0.09471), (0.1588, -0.05085, 0.1179), (0.1912, -0.09155, 0.09471), (0.1912, -0.09155, 0.1179), (0.1704, -8.581e-05, 0.09471), (0.1704, -8.581e-05, 0.1179), (0.1081, -0.05085, -0.1475), (0.1081, -0.05085, 0.09471), (0.1081, -0.05085, 0.1179), (0.09655, -8.58e-05, -0.1475), (0.09655, -8.58e-05, 0.09471), (0.09655, -8.58e-05, 0.1179), (0.1599, -0.0506, -0.1475), (0.1917, -0.09054, -0.1475), (0.1712, -0.0007843, -0.1475), (0.2173, 0.0225, 0.09471), (0.2173, 0.0225, 0.1179), (0.2173, 0.02138, -0.1475), (0.2433, -0.09155, 0.09471), (0.2433, -0.09155, 0.1179), (0.2642, -8.58e-05, 0.09471), (0.2642, -8.58e-05, 0.1179), (0.2428, -0.09054, -0.1475), (0.2758, -0.05085, 0.09471), (0.2758, -0.05085, 0.1179), (0.2633, -0.0007843, -0.1475), (0.2747, -0.0506, -0.1475), (0.2162, -0.0002984, -0.163), (0.2162, 0.0225, 0.2235), (0.2453, -0.0143, -0.163), (0.2631, -8.58e-05, 0.2235), (0.2524, -0.04577, -0.163), (0.2747, -0.05085, 0.2235), (0.2323, -0.07101, -0.163), (0.2422, -0.09155, 0.2235), (0.2, -0.07101, -0.163), (0.1901, -0.09155, 0.2235), (0.1799, -0.04577, -0.163), (0.1577, -0.05085, 0.2235), (0.1871, -0.0143, -0.163), (0.1693, -8.581e-05, 0.2235), (0.2162, 0.0225, -0.1467), (0.2631, -8.58e-05, -0.1467), (0.2747, -0.05085, -0.1467), (0.2422, -0.09155, -0.1467), (0.1901, -0.09155, -0.1467), (0.1577, -0.05085, -0.1467), (0.1693, -8.581e-05, -0.1467), (0.2162, 0.0225, 0.168), (0.2631, -8.58e-05, 0.168), (0.2747, -0.05085, 0.168), (0.2422, -0.09155, 0.168), (0.1901, -0.09155, 0.168), (0.1577, -0.05085, 0.168), (0.1693, -8.581e-05, 0.168), (-0.144, -0.0002984, -0.1686), (-0.144, 0.0225, 0.2179), (-0.1149, -0.0143, -0.1686), (-0.0971, -8.58e-05, 0.2179), (-0.1077, -0.04577, -0.1686), (-0.08551, -0.05085, 0.2179), (-0.1279, -0.07101, -0.1686), (-0.118, -0.09155, 0.2179), (-0.1601, -0.07101, -0.1686), (-0.17, -0.09155, 0.2179), (-0.1803, -0.04577, -0.1686), (-0.2025, -0.05085, 0.2179), (-0.1731, -0.0143, -0.1686), (-0.1909, -8.581e-05, 0.2179), (-0.144, 0.0225, -0.1524), (-0.0971, -8.58e-05, -0.1524), (-0.08551, -0.05085, -0.1524), (-0.118, -0.09155, -0.1524), (-0.17, -0.09155, -0.1524), (-0.2025, -0.05085, -0.1524), (-0.1909, -8.581e-05, -0.1524), (-0.144, 0.0225, 0.1623), (-0.0971, -8.58e-05, 0.1623), (-0.08551, -0.05085, 0.1623), (-0.118, -0.09155, 0.1623), (-0.17, -0.09155, 0.1623), (-0.2025, -0.05085, 0.1623), (-0.1909, -8.581e-05, 0.1623)], [], [(0, 6, 5, 4, 3, 2, 1), (1, 225, 217, 0), (2, 226, 225, 1), (3, 222, 226, 2), (4, 213, 222, 3), (5, 212, 213, 4), (6, 214, 212, 5), (0, 217, 214, 6), (7, 13, 12, 11, 10, 9, 8), (8, 15, 14, 7), (9, 16, 15, 8), (10, 17, 16, 9), (11, 18, 17, 10), (12, 19, 18, 11), (13, 20, 19, 12), (7, 14, 20, 13), (20, 14, 142, 167, 160), (19, 20, 160, 157), (18, 19, 157, 168, 148), (17, 18, 148, 151), (16, 17, 151, 154), (15, 16, 154, 145), (14, 15, 145, 142), (21, 27, 26, 25, 24, 23, 22), (22, 29, 28, 21), (23, 30, 29, 22), (24, 31, 30, 23), (25, 32, 31, 24), (26, 33, 32, 25), (27, 34, 33, 26), (21, 28, 34, 27), (34, 28, 176, 136), (33, 34, 136, 139), (32, 33, 139, 133), (31, 32, 133, 173), (30, 31, 173, 182), (29, 30, 182, 179), (28, 29, 179, 176), (35, 41, 40, 39, 38, 37, 36), (36, 43, 42, 35), (37, 44, 43, 36), (38, 45, 44, 37), (39, 46, 45, 38), (40, 47, 46, 39), (41, 48, 47, 40), (35, 42, 48, 41), (48, 42, 188, 194), (47, 48, 194, 191), (46, 47, 191, 185), (45, 46, 185, 197), (44, 45, 197, 206), (43, 44, 206, 209), (42, 43, 209, 188), (75, 73, 52, 51), (57, 58, 56, 55), (67, 68, 54, 53), (64, 62, 50, 49), (70, 67, 53, 59), (102, 101, 86, 89), (109, 111, 82, 91), (71, 70, 59, 64), (53, 54, 60, 59), (61, 63, 58, 57), (51, 52, 63, 61), (65, 71, 64, 49), (69, 72, 62, 60), (59, 60, 62, 64), (77, 80, 167, 142, 145, 154, 139, 136, 176, 179, 182, 191, 194, 188, 209, 206, 212, 214, 217, 225, 226, 69), (75, 79, 71, 65), (79, 78, 70, 71), (76, 77, 69, 68), (80, 73, 66, 72, 168, 157, 160, 167), (78, 74, 67, 70), (74, 76, 68, 67), (49, 50, 66, 65), (55, 56, 76, 74), (57, 55, 74, 78), (106, 105, 88, 93), (91, 96, 114, 113), (61, 57, 78, 79), (51, 61, 79, 75), (58, 63, 80, 77), (65, 66, 73, 75), (92, 93, 88, 87), (85, 90, 89, 86), (91, 82, 81, 96), (84, 83, 95, 94), (101, 103, 85, 86), (104, 102, 89, 90), (111, 112, 81, 82), (85, 103, 123, 122), (112, 110, 96, 81), (98, 97, 84, 94), (93, 92, 172, 159, 162, 166, 126, 125), (99, 98, 94, 95), (100, 99, 95, 83), (105, 108, 87, 88), (108, 107, 120, 119), (97, 100, 83, 84), (56, 58, 100, 97), (58, 77, 99, 100), (77, 76, 98, 99), (76, 56, 97, 98), (68, 69, 104, 103), (69, 60, 102, 104), (54, 68, 103, 101), (60, 54, 101, 102), (62, 72, 107, 108), (50, 62, 108, 105), (72, 66, 106, 107), (66, 50, 105, 106), (73, 80, 110, 112), (52, 73, 112, 111), (80, 63, 109, 110), (63, 52, 111, 109), (116, 115, 113, 114), (96, 110, 116, 114), (110, 109, 115, 116), (109, 91, 113, 115), (119, 120, 117, 118), (92, 117, 224, 219, 203, 201, 208, 199, 187, 193, 184, 175, 135, 141, 156, 153, 150, 170), (87, 108, 119, 118), (92, 87, 118, 117), (123, 124, 121, 122), (104, 90, 121, 124), (103, 104, 124, 123), (90, 85, 122, 121), (128, 127, 125, 126), (107, 106, 127, 128, 165, 161, 158, 171), (92, 107, 171, 172), (106, 93, 125, 127), (130, 129, 131, 132), (120, 223, 220, 215, 204, 200, 207, 210, 189, 195, 192, 183, 180, 177, 137, 140, 155, 146, 143, 163, 130, 132), (117, 120, 132, 131), (107, 92, 170, 169), (169, 149, 152, 155, 140, 134, 174, 183, 192, 186, 198, 207, 200, 202, 218, 223, 120, 107), (163, 164, 129, 130), (164, 144, 147, 156, 141, 138, 178, 181, 184, 193, 196, 190, 211, 208, 201, 205, 216, 221, 224, 117, 131, 129), (166, 165, 128, 126), (158, 159, 172, 171), (161, 162, 159, 158), (162, 161, 165, 166), (69, 226, 222, 213, 212, 206, 197, 185, 191, 182, 173, 133, 139, 154, 151, 148, 168, 72), (218, 202, 203, 219), (202, 200, 201, 203), (200, 204, 205, 201), (204, 215, 216, 205), (215, 220, 221, 216), (220, 223, 224, 221), (223, 218, 219, 224), (192, 195, 196, 193), (190, 196, 195, 189), (211, 190, 189, 210), (210, 207, 208, 211), (207, 198, 199, 208), (187, 199, 198, 186), (186, 192, 193, 187), (183, 174, 175, 184), (174, 134, 135, 175), (134, 140, 141, 135), (140, 137, 138, 141), (137, 177, 178, 138), (177, 180, 181, 178), (180, 183, 184, 181), (155, 152, 153, 156), (146, 155, 156, 147), (144, 143, 146, 147), (163, 143, 144, 164), (152, 149, 150, 153), (248, 228, 230, 249), (249, 230, 232, 250), (250, 232, 234, 251), (251, 234, 236, 252), (252, 236, 238, 253), (230, 228, 240, 238, 236, 234, 232), (253, 238, 240, 254), (254, 240, 228, 248), (227, 229, 231, 233, 235, 237, 239), (229, 227, 241, 242), (231, 229, 242, 243), (233, 231, 243, 244), (235, 233, 244, 245), (237, 235, 245, 246), (239, 237, 246, 247), (227, 239, 247, 241), (247, 254, 248, 241), (246, 253, 254, 247), (245, 252, 253, 246), (244, 251, 252, 245), (243, 250, 251, 244), (242, 249, 250, 243), (241, 248, 249, 242), (276, 256, 258, 277), (277, 258, 260, 278), (278, 260, 262, 279), (279, 262, 264, 280), (280, 264, 266, 281), (258, 256, 268, 266, 264, 262, 260), (281, 266, 268, 282), (282, 268, 256, 276), (255, 257, 259, 261, 263, 265, 267), (257, 255, 269, 270), (259, 257, 270, 271), (261, 259, 271, 272), (263, 261, 272, 273), (265, 263, 273, 274), (267, 265, 274, 275), (255, 267, 275, 269), (275, 282, 276, 269), (274, 281, 282, 275), (273, 280, 281, 274), (272, 279, 280, 273), (271, 278, 279, 272), (270, 277, 278, 271), (269, 276, 277, 270)])
me_cube_004.polygons.foreach_set('material_index', [0, 0, 0, 0, 0, 0, 0, 0, 0, 0, 0, 0, 0, 0, 0, 0, 0, 0, 0, 0, 0, 0, 0, 0, 0, 0, 0, 0, 0, 0, 0, 0, 0, 0, 0, 0, 0, 0, 0, 0, 0, 0, 0, 0, 0, 0, 0, 0, 0, 0, 0, 0, 0, 0, 0, 0, 0, 0, 0, 0, 0, 0, 0, 0, 0, 0, 0, 0, 0, 0, 0, 0, 0, 0, 0, 0, 0, 0, 0, 0, 0, 0, 0, 0, 0, 0, 0, 0, 0, 0, 0, 0, 0, 0, 0, 0, 0, 0, 0, 0, 0, 0, 0, 0, 0, 0, 0, 0, 0, 0, 0, 0, 0, 0, 0, 0, 0, 0, 0, 0, 0, 0, 0, 0, 0, 0, 0, 0, 0, 0, 0, 0, 0, 0, 0, 0, 0, 0, 0, 0, 0, 0, 0, 0, 0, 0, 0, 0, 0, 0, 0, 0, 0, 0, 0, 0, 0, 0, 0, 0, 0, 0, 0, 0, 0, 0, 0, 0, 0, 1, 1, 1, 1, 1, 1, 1, 1, 2, 2, 2, 2, 2, 2, 2, 2, 2, 2, 2, 2, 2, 2, 2, 1, 1, 1, 1, 1, 1, 1, 1, 3, 3, 3, 3, 3, 3, 3, 3, 3, 3, 3, 3, 3, 3, 3])
me_cube_004.materials.append(mat_wood)
me_cube_004.materials.append(mat_material)
me_cube_004.materials.append(mat_red_button)
me_cube_004.materials.append(mat_blue_button)
me_cube_004.use_remesh_preserve_volume = False
me_cube_004.use_remesh_preserve_attributes = False
me_cube_004.use_mirror_vertex_groups = False
me_cube_004.update()
me_cylinder_003 = bpy.data.meshes.new('Cylinder.003')
me_cylinder_003.from_pydata([(-3.771e-10, 0.0372, 0.04214), (0.0, 0.06, 0.4286), (0.02908, 0.02319, 0.04214), (0.04691, 0.03741, 0.4286), (0.03626, -0.008277, 0.04214), (0.0585, -0.01335, 0.4286), (0.01614, -0.03351, 0.04214), (0.02603, -0.05406, 0.4286), (-0.01614, -0.03351, 0.04214), (-0.02603, -0.05406, 0.4286), (-0.03626, -0.008277, 0.04214), (-0.0585, -0.01335, 0.4286), (-0.02908, 0.02319, 0.04214), (-0.04691, 0.03741, 0.4286), (0.0, 0.06, 0.05836), (0.04691, 0.03741, 0.05836), (0.0585, -0.01335, 0.05836), (0.02603, -0.05406, 0.05836), (-0.02603, -0.05406, 0.05836), (-0.0585, -0.01335, 0.05836), (-0.04691, 0.03741, 0.05836), (0.0, 0.06, 0.3731), (0.04691, 0.03741, 0.3731), (0.0585, -0.01335, 0.3731), (0.02603, -0.05406, 0.3731), (-0.02603, -0.05406, 0.3731), (-0.0585, -0.01335, 0.3731), (-0.04691, 0.03741, 0.3731)], [], [(21, 1, 3, 22), (22, 3, 5, 23), (23, 5, 7, 24), (24, 7, 9, 25), (25, 9, 11, 26), (3, 1, 13, 11, 9, 7, 5), (26, 11, 13, 27), (27, 13, 1, 21), (0, 2, 4, 6, 8, 10, 12), (2, 0, 14, 15), (4, 2, 15, 16), (6, 4, 16, 17), (8, 6, 17, 18), (10, 8, 18, 19), (12, 10, 19, 20), (0, 12, 20, 14), (20, 27, 21, 14), (19, 26, 27, 20), (18, 25, 26, 19), (17, 24, 25, 18), (16, 23, 24, 17), (15, 22, 23, 16), (14, 21, 22, 15)])
me_cylinder_003.polygons.foreach_set('material_index', [0, 0, 0, 0, 0, 0, 0, 0, 4, 4, 4, 4, 4, 4, 4, 4, 4, 4, 4, 4, 4, 4, 4])
me_cylinder_003.materials.append(mat_material)
me_cylinder_003.materials.append(mat_red_button)
me_cylinder_003.materials.append(mat_blue_button)
me_cylinder_003.materials.append(mat_purple)
me_cylinder_003.materials.append(mat_green)
me_cylinder_003.use_remesh_preserve_volume = False
me_cylinder_003.use_remesh_preserve_attributes = False
me_cylinder_003.use_mirror_vertex_groups = False
me_cylinder_003.update()
me_cylinder_002 = bpy.data.meshes.new('Cylinder.002')
me_cylinder_002.from_pydata([(-3.771e-10, 0.0372, 0.04214), (0.0, 0.06, 0.4286), (0.02908, 0.02319, 0.04214), (0.04691, 0.03741, 0.4286), (0.03626, -0.008277, 0.04214), (0.0585, -0.01335, 0.4286), (0.01614, -0.03351, 0.04214), (0.02603, -0.05406, 0.4286), (-0.01614, -0.03351, 0.04214), (-0.02603, -0.05406, 0.4286), (-0.03626, -0.008277, 0.04214), (-0.0585, -0.01335, 0.4286), (-0.02908, 0.02319, 0.04214), (-0.04691, 0.03741, 0.4286), (0.0, 0.06, 0.05836), (0.04691, 0.03741, 0.05836), (0.0585, -0.01335, 0.05836), (0.02603, -0.05406, 0.05836), (-0.02603, -0.05406, 0.05836), (-0.0585, -0.01335, 0.05836), (-0.04691, 0.03741, 0.05836), (0.0, 0.06, 0.3731), (0.04691, 0.03741, 0.3731), (0.0585, -0.01335, 0.3731), (0.02603, -0.05406, 0.3731), (-0.02603, -0.05406, 0.3731), (-0.0585, -0.01335, 0.3731), (-0.04691, 0.03741, 0.3731)], [], [(21, 1, 3, 22), (22, 3, 5, 23), (23, 5, 7, 24), (24, 7, 9, 25), (25, 9, 11, 26), (3, 1, 13, 11, 9, 7, 5), (26, 11, 13, 27), (27, 13, 1, 21), (0, 2, 4, 6, 8, 10, 12), (2, 0, 14, 15), (4, 2, 15, 16), (6, 4, 16, 17), (8, 6, 17, 18), (10, 8, 18, 19), (12, 10, 19, 20), (0, 12, 20, 14), (20, 27, 21, 14), (19, 26, 27, 20), (18, 25, 26, 19), (17, 24, 25, 18), (16, 23, 24, 17), (15, 22, 23, 16), (14, 21, 22, 15)])
me_cylinder_002.polygons.foreach_set('material_index', [0, 0, 0, 0, 0, 0, 0, 0, 3, 3, 3, 3, 3, 3, 3, 3, 3, 3, 3, 3, 3, 3, 3])
me_cylinder_002.materials.append(mat_material)
me_cylinder_002.materials.append(mat_red_button)
me_cylinder_002.materials.append(mat_blue_button)
me_cylinder_002.materials.append(mat_purple)
me_cylinder_002.use_remesh_preserve_volume = False
me_cylinder_002.use_remesh_preserve_attributes = False
me_cylinder_002.use_mirror_vertex_groups = False
me_cylinder_002.update()
me_cylinder_001 = bpy.data.meshes.new('Cylinder.001')
me_cylinder_001.from_pydata([(-3.771e-10, 0.0372, 0.04214), (0.0, 0.06, 0.4286), (0.02908, 0.02319, 0.04214), (0.04691, 0.03741, 0.4286), (0.03626, -0.008277, 0.04214), (0.0585, -0.01335, 0.4286), (0.01614, -0.03351, 0.04214), (0.02603, -0.05406, 0.4286), (-0.01614, -0.03351, 0.04214), (-0.02603, -0.05406, 0.4286), (-0.03626, -0.008277, 0.04214), (-0.0585, -0.01335, 0.4286), (-0.02908, 0.02319, 0.04214), (-0.04691, 0.03741, 0.4286), (0.0, 0.06, 0.05836), (0.04691, 0.03741, 0.05836), (0.0585, -0.01335, 0.05836), (0.02603, -0.05406, 0.05836), (-0.02603, -0.05406, 0.05836), (-0.0585, -0.01335, 0.05836), (-0.04691, 0.03741, 0.05836), (0.0, 0.06, 0.3731), (0.04691, 0.03741, 0.3731), (0.0585, -0.01335, 0.3731), (0.02603, -0.05406, 0.3731), (-0.02603, -0.05406, 0.3731), (-0.0585, -0.01335, 0.3731), (-0.04691, 0.03741, 0.3731)], [], [(21, 1, 3, 22), (22, 3, 5, 23), (23, 5, 7, 24), (24, 7, 9, 25), (25, 9, 11, 26), (3, 1, 13, 11, 9, 7, 5), (26, 11, 13, 27), (27, 13, 1, 21), (0, 2, 4, 6, 8, 10, 12), (2, 0, 14, 15), (4, 2, 15, 16), (6, 4, 16, 17), (8, 6, 17, 18), (10, 8, 18, 19), (12, 10, 19, 20), (0, 12, 20, 14), (20, 27, 21, 14), (19, 26, 27, 20), (18, 25, 26, 19), (17, 24, 25, 18), (16, 23, 24, 17), (15, 22, 23, 16), (14, 21, 22, 15)])
me_cylinder_001.polygons.foreach_set('material_index', [0, 0, 0, 0, 0, 0, 0, 0, 2, 2, 2, 2, 2, 2, 2, 2, 2, 2, 2, 2, 2, 2, 2])
me_cylinder_001.materials.append(mat_material)
me_cylinder_001.materials.append(mat_red_button)
me_cylinder_001.materials.append(mat_blue_button)
me_cylinder_001.use_remesh_preserve_volume = False
me_cylinder_001.use_remesh_preserve_attributes = False
me_cylinder_001.use_mirror_vertex_groups = False
me_cylinder_001.update()
me_cylinder = bpy.data.meshes.new('Cylinder')
me_cylinder.from_pydata([(-3.771e-10, 0.0372, 0.04214), (0.0, 0.06, 0.4286), (0.02908, 0.02319, 0.04214), (0.04691, 0.03741, 0.4286), (0.03626, -0.008277, 0.04214), (0.0585, -0.01335, 0.4286), (0.01614, -0.03351, 0.04214), (0.02603, -0.05406, 0.4286), (-0.01614, -0.03351, 0.04214), (-0.02603, -0.05406, 0.4286), (-0.03626, -0.008277, 0.04214), (-0.0585, -0.01335, 0.4286), (-0.02908, 0.02319, 0.04214), (-0.04691, 0.03741, 0.4286), (0.0, 0.06, 0.05836), (0.04691, 0.03741, 0.05836), (0.0585, -0.01335, 0.05836), (0.02603, -0.05406, 0.05836), (-0.02603, -0.05406, 0.05836), (-0.0585, -0.01335, 0.05836), (-0.04691, 0.03741, 0.05836), (0.0, 0.06, 0.3731), (0.04691, 0.03741, 0.3731), (0.0585, -0.01335, 0.3731), (0.02603, -0.05406, 0.3731), (-0.02603, -0.05406, 0.3731), (-0.0585, -0.01335, 0.3731), (-0.04691, 0.03741, 0.3731)], [], [(21, 1, 3, 22), (22, 3, 5, 23), (23, 5, 7, 24), (24, 7, 9, 25), (25, 9, 11, 26), (3, 1, 13, 11, 9, 7, 5), (26, 11, 13, 27), (27, 13, 1, 21), (0, 2, 4, 6, 8, 10, 12), (2, 0, 14, 15), (4, 2, 15, 16), (6, 4, 16, 17), (8, 6, 17, 18), (10, 8, 18, 19), (12, 10, 19, 20), (0, 12, 20, 14), (20, 27, 21, 14), (19, 26, 27, 20), (18, 25, 26, 19), (17, 24, 25, 18), (16, 23, 24, 17), (15, 22, 23, 16), (14, 21, 22, 15)])
me_cylinder.polygons.foreach_set('material_index', [0, 0, 0, 0, 0, 0, 0, 0, 1, 1, 1, 1, 1, 1, 1, 1, 1, 1, 1, 1, 1, 1, 1])
me_cylinder.materials.append(mat_material)
me_cylinder.materials.append(mat_red_button)
me_cylinder.use_remesh_preserve_volume = False
me_cylinder.use_remesh_preserve_attributes = False
me_cylinder.use_mirror_vertex_groups = False
me_cylinder.update()
me_cube_003 = bpy.data.meshes.new('Cube.003')
me_cube_003.from_pydata([(0.2173, -0.0002984, -0.163), (0.2463, -0.0143, -0.163), (0.2535, -0.04577, -0.163), (0.2334, -0.07101, -0.163), (0.2011, -0.07101, -0.163), (0.181, -0.04577, -0.163), (0.1882, -0.0143, -0.163), (-0.3138, -0.0002984, -0.1712), (-0.2847, -0.0143, -0.1712), (-0.2775, -0.04577, -0.1712), (-0.2976, -0.07101, -0.1712), (-0.3299, -0.07101, -0.1712), (-0.35, -0.04577, -0.1712), (-0.3428, -0.0143, -0.1712), (-0.3138, 0.0225, -0.1549), (-0.2668, -8.58e-05, -0.1549), (-0.2553, -0.05085, -0.1549), (-0.2877, -0.09155, -0.1549), (-0.3398, -0.09155, -0.1549), (-0.3723, -0.05085, -0.1549), (-0.3607, -8.581e-05, -0.1549), (-0.144, -0.0002984, -0.1686), (-0.1149, -0.0143, -0.1686), (-0.1077, -0.04577, -0.1686), (-0.1279, -0.07101, -0.1686), (-0.1601, -0.07101, -0.1686), (-0.1803, -0.04577, -0.1686), (-0.1731, -0.0143, -0.1686), (-0.144, 0.0225, -0.1524), (-0.0971, -8.58e-05, -0.1524), (-0.08551, -0.05085, -0.1524), (-0.118, -0.09155, -0.1524), (-0.17, -0.09155, -0.1524), (-0.2025, -0.05085, -0.1524), (-0.1909, -8.581e-05, -0.1524), (0.04964, -0.0002984, -0.1701), (0.07872, -0.0143, -0.1701), (0.08591, -0.04577, -0.1701), (0.06578, -0.07101, -0.1701), (0.0335, -0.07101, -0.1701), (0.01338, -0.04577, -0.1701), (0.02056, -0.0143, -0.1701), (0.04964, 0.0225, -0.1538), (0.09655, -8.58e-05, -0.1538), (0.1081, -0.05085, -0.1538), (0.07568, -0.09155, -0.1538), (0.02361, -0.09155, -0.1538), (-0.008853, -0.05085, -0.1538), (0.002732, -8.581e-05, -0.1538), (-0.3844, -0.1978, -0.1979), (-0.3844, -0.1978, -0.1475), (-0.3844, 0.1547, -0.1979), (-0.3844, 0.1547, -0.1475), (0.3184, -0.1978, -0.1979), (0.3184, -0.1978, -0.1475), (0.3184, 0.1547, -0.1979), (0.3184, 0.1547, -0.1475), (0.2857, 0.1547, -0.1979), (0.2857, 0.1547, -0.1475), (0.2857, -0.1978, -0.1979), (0.2857, -0.1978, -0.1475), (-0.3406, 0.1547, -0.1979), (-0.3406, -0.1978, -0.1475), (-0.3406, 0.1547, -0.1475), (-0.3406, -0.1978, -0.1979), (-0.3844, -0.1631, -0.1979), (-0.3844, -0.1631, -0.1475), (0.3184, -0.1631, -0.1979), (0.3184, -0.1631, -0.1475), (0.2857, -0.1631, -0.1475), (0.2857, -0.1631, -0.1979), (-0.3406, -0.1631, -0.1979), (-0.3406, -0.1631, -0.1475), (-0.3844, 0.1237, -0.1475), (0.3184, 0.1237, -0.1979), (-0.3844, 0.1237, -0.1979), (0.3184, 0.1237, -0.1475), (0.2857, 0.1237, -0.1475), (0.2857, 0.1237, -0.1979), (-0.3406, 0.1237, -0.1979), (-0.3406, 0.1237, -0.1475), (-0.3844, 0.1237, 0.1179), (-0.3844, 0.1547, 0.1179), (0.2857, 0.1547, 0.1179), (0.3184, 0.1547, 0.1179), (0.3184, -0.1631, 0.1179), (0.3184, -0.1978, 0.1179), (-0.3406, -0.1978, 0.1179), (-0.3844, -0.1978, 0.1179), (0.2857, -0.1978, 0.1179), (0.2857, -0.1631, 0.1179), (-0.3406, 0.1547, 0.1179), (-0.3406, -0.1631, 0.1179), (-0.3844, -0.1631, 0.1179), (0.3184, 0.1237, 0.1179), (0.2857, 0.1237, 0.1179), (-0.3406, 0.1237, 0.1179), (0.3184, 0.1547, 0.09471), (0.3184, 0.1237, 0.09471), (0.2857, 0.1237, 0.09471), (0.2857, 0.1547, 0.09471), (0.3184, -0.1978, 0.09471), (0.2857, -0.1978, 0.09471), (0.3184, -0.1631, 0.09471), (0.2857, -0.1631, 0.09471), (-0.3844, -0.1978, 0.09471), (-0.3844, -0.1631, 0.09471), (-0.3406, -0.1631, 0.09471), (-0.3406, -0.1978, 0.09471), (-0.3406, 0.1547, 0.09471), (-0.3406, 0.1237, 0.09471), (-0.3844, 0.1547, 0.09471), (-0.3844, 0.1237, 0.09471), (0.2857, 0.1547, 0.1179), (0.2857, 0.1237, 0.1179), (0.2857, 0.1547, 0.09471), (0.2857, 0.1237, 0.09471), (0.2857, -0.1631, 0.1179), (0.2857, -0.1978, 0.1179), (0.2857, -0.1978, 0.09471), (0.2857, -0.1631, 0.09471), (0.2857, 0.1237, 0.1179), (0.3184, 0.1237, 0.1179), (0.3184, 0.1237, 0.09471), (0.2857, 0.1237, 0.09471), (-0.3844, 0.1237, 0.1179), (-0.3406, 0.1237, 0.1179), (-0.3844, 0.1237, 0.09471), (-0.3406, 0.1237, 0.09471), (-0.3406, 0.1237, 0.1179), (-0.3406, 0.1237, 0.09471), (0.2857, 0.1237, 0.1179), (0.2857, 0.1237, 0.09471), (-0.17, -0.09155, -0.1475), (-0.17, -0.09155, 0.09471), (-0.17, -0.09155, 0.1179), (-0.1909, -8.581e-05, -0.1475), (-0.1909, -8.581e-05, 0.09471), (-0.1909, -8.581e-05, 0.1179), (-0.2025, -0.05085, -0.1475), (-0.2025, -0.05085, 0.09471), (-0.2025, -0.05085, 0.1179), (-0.3138, 0.0225, -0.1475), (-0.3138, 0.0225, 0.09471), (-0.3138, 0.0225, 0.1179), (-0.2668, -8.58e-05, -0.1475), (-0.2668, -8.58e-05, 0.09471), (-0.2668, -8.58e-05, 0.1179), (-0.3398, -0.09155, -0.1475), (-0.3398, -0.09155, 0.09471), (-0.3398, -0.09155, 0.1179), (-0.2877, -0.09155, -0.1475), (-0.2877, -0.09155, 0.09471), (-0.2877, -0.09155, 0.1179), (-0.2553, -0.05085, -0.1475), (-0.2553, -0.05085, 0.09471), (-0.2553, -0.05085, 0.1179), (-0.3723, -0.05085, -0.1475), (-0.3723, -0.05085, 0.09471), (-0.3723, -0.05085, 0.1179), (-0.3607, -8.581e-05, -0.1475), (-0.3607, -8.581e-05, 0.09471), (-0.3607, -8.581e-05, 0.1179), (-0.3406, 0.009584, 0.09471), (-0.3406, 0.009584, 0.1179), (-0.3406, 0.009584, 0.09471), (-0.3406, 0.009584, 0.1179), (-0.3406, 0.009584, -0.1475), (-0.3406, -0.09055, -0.1475), (-0.3406, -0.09055, 0.09471), (-0.3406, -0.09055, 0.1179), (-0.3406, -0.09055, 0.09471), (-0.3406, -0.09055, 0.1179), (-0.118, -0.09155, -0.1475), (-0.118, -0.09155, 0.09471), (-0.118, -0.09155, 0.1179), (-0.144, 0.0225, -0.1475), (-0.144, 0.0225, 0.09471), (-0.144, 0.0225, 0.1179), (-0.0971, -8.58e-05, -0.1475), (-0.0971, -8.58e-05, 0.09471), (-0.0971, -8.58e-05, 0.1179), (-0.08551, -0.05085, -0.1475), (-0.08551, -0.05085, 0.09471), (-0.08551, -0.05085, 0.1179), (0.02361, -0.09155, -0.1475), (0.02361, -0.09155, 0.09471), (0.02361, -0.09155, 0.1179), (0.04964, 0.0225, -0.1475), (0.04964, 0.0225, 0.09471), (0.04964, 0.0225, 0.1179), (-0.008853, -0.05085, -0.1475), (-0.008853, -0.05085, 0.09471), (-0.008853, -0.05085, 0.1179), (0.002732, -8.581e-05, -0.1475), (0.002732, -8.581e-05, 0.09471), (0.002732, -8.581e-05, 0.1179), (0.07568, -0.09155, -0.1475), (0.07568, -0.09155, 0.09471), (0.07568, -0.09155, 0.1179), (0.1588, -0.05085, 0.09471), (0.1588, -0.05085, 0.1179), (0.1912, -0.09155, 0.09471), (0.1912, -0.09155, 0.1179), (0.1704, -8.581e-05, 0.09471), (0.1704, -8.581e-05, 0.1179), (0.1081, -0.05085, -0.1475), (0.1081, -0.05085, 0.09471), (0.1081, -0.05085, 0.1179), (0.09655, -8.58e-05, -0.1475), (0.09655, -8.58e-05, 0.09471), (0.09655, -8.58e-05, 0.1179), (0.1599, -0.0506, -0.1475), (0.1917, -0.09054, -0.1475), (0.1712, -0.0007843, -0.1475), (0.2173, 0.0225, 0.09471), (0.2173, 0.0225, 0.1179), (0.2173, 0.02138, -0.1475), (0.2433, -0.09155, 0.09471), (0.2433, -0.09155, 0.1179), (0.2642, -8.58e-05, 0.09471), (0.2642, -8.58e-05, 0.1179), (0.2428, -0.09054, -0.1475), (0.2758, -0.05085, 0.09471), (0.2758, -0.05085, 0.1179), (0.2633, -0.0007843, -0.1475), (0.2747, -0.0506, -0.1475)], [], [(0, 6, 5, 4, 3, 2, 1), (1, 225, 217, 0), (2, 226, 225, 1), (3, 222, 226, 2), (4, 213, 222, 3), (5, 212, 213, 4), (6, 214, 212, 5), (0, 217, 214, 6), (7, 13, 12, 11, 10, 9, 8), (8, 15, 14, 7), (9, 16, 15, 8), (10, 17, 16, 9), (11, 18, 17, 10), (12, 19, 18, 11), (13, 20, 19, 12), (7, 14, 20, 13), (20, 14, 142, 167, 160), (19, 20, 160, 157), (18, 19, 157, 168, 148), (17, 18, 148, 151), (16, 17, 151, 154), (15, 16, 154, 145), (14, 15, 145, 142), (21, 27, 26, 25, 24, 23, 22), (22, 29, 28, 21), (23, 30, 29, 22), (24, 31, 30, 23), (25, 32, 31, 24), (26, 33, 32, 25), (27, 34, 33, 26), (21, 28, 34, 27), (34, 28, 176, 136), (33, 34, 136, 139), (32, 33, 139, 133), (31, 32, 133, 173), (30, 31, 173, 182), (29, 30, 182, 179), (28, 29, 179, 176), (35, 41, 40, 39, 38, 37, 36), (36, 43, 42, 35), (37, 44, 43, 36), (38, 45, 44, 37), (39, 46, 45, 38), (40, 47, 46, 39), (41, 48, 47, 40), (35, 42, 48, 41), (48, 42, 188, 194), (47, 48, 194, 191), (46, 47, 191, 185), (45, 46, 185, 197), (44, 45, 197, 206), (43, 44, 206, 209), (42, 43, 209, 188), (75, 73, 52, 51), (57, 58, 56, 55), (67, 68, 54, 53), (64, 62, 50, 49), (70, 67, 53, 59), (102, 101, 86, 89), (109, 111, 82, 91), (71, 70, 59, 64), (53, 54, 60, 59), (61, 63, 58, 57), (51, 52, 63, 61), (65, 71, 64, 49), (69, 72, 62, 60), (59, 60, 62, 64), (77, 80, 167, 142, 145, 154, 139, 136, 176, 179, 182, 191, 194, 188, 209, 206, 212, 214, 217, 225, 226, 69), (75, 79, 71, 65), (79, 78, 70, 71), (76, 77, 69, 68), (80, 73, 66, 72, 168, 157, 160, 167), (78, 74, 67, 70), (74, 76, 68, 67), (49, 50, 66, 65), (55, 56, 76, 74), (57, 55, 74, 78), (106, 105, 88, 93), (91, 96, 114, 113), (61, 57, 78, 79), (51, 61, 79, 75), (58, 63, 80, 77), (65, 66, 73, 75), (92, 93, 88, 87), (85, 90, 89, 86), (91, 82, 81, 96), (84, 83, 95, 94), (101, 103, 85, 86), (104, 102, 89, 90), (111, 112, 81, 82), (85, 103, 123, 122), (112, 110, 96, 81), (98, 97, 84, 94), (93, 92, 172, 159, 162, 166, 126, 125), (99, 98, 94, 95), (100, 99, 95, 83), (105, 108, 87, 88), (108, 107, 120, 119), (97, 100, 83, 84), (56, 58, 100, 97), (58, 77, 99, 100), (77, 76, 98, 99), (76, 56, 97, 98), (68, 69, 104, 103), (69, 60, 102, 104), (54, 68, 103, 101), (60, 54, 101, 102), (62, 72, 107, 108), (50, 62, 108, 105), (72, 66, 106, 107), (66, 50, 105, 106), (73, 80, 110, 112), (52, 73, 112, 111), (80, 63, 109, 110), (63, 52, 111, 109), (116, 115, 113, 114), (96, 110, 116, 114), (110, 109, 115, 116), (109, 91, 113, 115), (119, 120, 117, 118), (92, 117, 224, 219, 203, 201, 208, 199, 187, 193, 184, 175, 135, 141, 156, 153, 150, 170), (87, 108, 119, 118), (92, 87, 118, 117), (123, 124, 121, 122), (104, 90, 121, 124), (103, 104, 124, 123), (90, 85, 122, 121), (128, 127, 125, 126), (107, 106, 127, 128, 165, 161, 158, 171), (92, 107, 171, 172), (106, 93, 125, 127), (130, 129, 131, 132), (120, 223, 220, 215, 204, 200, 207, 210, 189, 195, 192, 183, 180, 177, 137, 140, 155, 146, 143, 163, 130, 132), (117, 120, 132, 131), (107, 92, 170, 169), (169, 149, 152, 155, 140, 134, 174, 183, 192, 186, 198, 207, 200, 202, 218, 223, 120, 107), (163, 164, 129, 130), (164, 144, 147, 156, 141, 138, 178, 181, 184, 193, 196, 190, 211, 208, 201, 205, 216, 221, 224, 117, 131, 129), (166, 165, 128, 126), (158, 159, 172, 171), (161, 162, 159, 158), (162, 161, 165, 166), (69, 226, 222, 213, 212, 206, 197, 185, 191, 182, 173, 133, 139, 154, 151, 148, 168, 72), (218, 202, 203, 219), (202, 200, 201, 203), (200, 204, 205, 201), (204, 215, 216, 205), (215, 220, 221, 216), (220, 223, 224, 221), (223, 218, 219, 224), (192, 195, 196, 193), (190, 196, 195, 189), (211, 190, 189, 210), (210, 207, 208, 211), (207, 198, 199, 208), (187, 199, 198, 186), (186, 192, 193, 187), (183, 174, 175, 184), (174, 134, 135, 175), (134, 140, 141, 135), (140, 137, 138, 141), (137, 177, 178, 138), (177, 180, 181, 178), (180, 183, 184, 181), (155, 152, 153, 156), (146, 155, 156, 147), (144, 143, 146, 147), (163, 143, 144, 164), (152, 149, 150, 153)])
me_cube_003.materials.append(mat_wood)
me_cube_003.use_remesh_preserve_volume = False
me_cube_003.use_remesh_preserve_attributes = False
me_cube_003.use_mirror_vertex_groups = False
me_cube_003.update()
me_cube_002 = bpy.data.meshes.new('Cube.002')
me_cube_002.from_pydata([(-1.061, -0.9339, -0.9339), (-1.061, -0.9339, 0.9331), (-1.061, 0.9339, -0.9339), (-1.061, 0.1264, 0.921), (1.0, -1.0, -1.0), (0.3138, 1.0, 0.1072), (1.0, 1.0, -1.0), (0.3138, 1.0, -1.0), (0.3138, -1.0, -1.0), (0.3138, -1.0, 1.0), (0.3138, 1.0, -1.0), (0.3138, -1.0, 1.0), (0.3138, 0.1568, 0.9868), (0.3138, -1.0, -1.0), (-1.061, -0.9339, 0.01896), (-1.061, 0.9339, -0.005796), (1.0, 1.0, 0.01896), (1.0, -1.0, 0.01896), (0.3138, -1.0, 0.01896), (0.3138, 1.0, 0.01896), (0.3138, 1.0, 0.01896), (0.3138, -1.0, 0.01896), (1.0, 1.0, 0.6642), (1.0, 1.0, 0.1072), (0.3138, 0.6642, 1.0), (0.3138, 1.0, 0.6642), (0.3138, 0.6643, 0.9947), (1.0, -1.0, 0.6674), (0.6674, -1.0, 1.0), (0.6674, 0.6642, 1.0), (1.0, 0.9968, 0.6674), (1.0, 1.0, 0.1912), (0.3138, 1.0, 0.1912), (1.0, 1.0, 0.3186), (0.3138, 1.0, 0.3186), (1.0, 1.0, 0.6258), (0.3138, 1.0, 0.6258), (0.3607, -1.0, -1.0), (0.3607, 1.0, -1.0), (0.3607, -1.0, 0.01896), (0.3607, 1.0, 0.01896), (0.3607, 1.0, 0.6642), (0.3753, 1.015, 0.1218), (0.3753, 1.015, 0.1766), (0.3607, 1.0, 0.3186), (0.3607, 1.0, 0.6258), (0.9616, -1.0, -1.0), (0.9616, 1.0, 0.01896), (0.9456, 1.015, 0.1232), (0.9456, 1.015, 0.1753), (0.9616, 1.0, 0.3186), (0.9616, 1.0, 0.6258), (0.9616, 1.0, -1.0), (0.9616, -1.0, 0.01896), (0.9616, 1.0, 0.6642), (0.7886, 1.0, -1.0), (0.7886, -1.0, 0.01896), (0.7886, 1.0, 0.6642), (0.7886, -1.0, -1.0), (0.7886, 1.0, 0.01896), (0.8045, 1.015, 0.1232), (0.8045, 1.015, 0.1753), (0.7886, 1.0, 0.3186), (0.7886, 1.0, 0.6258), (0.5356, 1.0, -1.0), (0.5356, -1.0, 0.01896), (0.5356, 1.0, 0.6642), (0.5356, -1.0, -1.0), (0.5356, 1.0, 0.01896), (0.521, 1.015, 0.1218), (0.521, 1.015, 0.1766), (0.5356, 1.0, 0.3186), (0.5356, 1.0, 0.6258), (-1.061, 0.9339, -0.09953), (1.0, 1.0, -0.09953), (1.0, -1.0, -0.09953), (0.3138, -1.0, -0.09953), (0.3138, 1.0, -0.09953), (0.3138, 1.0, -0.09953), (0.3138, -1.0, -0.09953), (-1.061, -0.9339, -0.09953), (0.3914, 1.017, -0.1303), (0.3607, -1.0, -0.09953), (0.9616, -1.0, -0.09953), (0.9322, 1.017, -0.1289), (0.7649, 1.017, -0.1232), (0.7886, -1.0, -0.09953), (0.5049, 1.017, -0.1303), (0.5356, -1.0, -0.09953), (-1.061, 0.9339, -0.2671), (1.0, 1.0, -0.2671), (1.0, -1.0, -0.2671), (0.3138, -1.0, -0.2671), (0.3138, 1.0, -0.2671), (0.3138, 1.0, -0.2671), (0.3138, -1.0, -0.2671), (0.3914, 1.017, -0.2364), (0.3607, -1.0, -0.2671), (0.9616, -1.0, -0.2671), (0.9322, 1.017, -0.2378), (0.7649, 1.017, -0.2434), (0.7886, -1.0, -0.2671), (0.5049, 1.017, -0.2364), (0.5356, -1.0, -0.2671), (-1.061, -0.9339, -0.2671), (-1.061, 0.9339, -0.4503), (1.0, 1.0, -0.4503), (1.0, -1.0, -0.4503), (0.3138, -1.0, -0.4503), (0.3138, 1.0, -0.4503), (0.3138, 1.0, -0.4503), (0.3138, -1.0, -0.4503), (0.392, 1.017, -0.4189), (0.3607, -1.0, -0.4503), (0.9616, -1.0, -0.4503), (0.9319, 1.017, -0.4206), (0.8182, 1.017, -0.4206), (0.7886, -1.0, -0.4503), (0.5759, 1.017, -0.41), (0.5356, -1.0, -0.4503), (-1.061, -0.9339, -0.4503), (-1.061, 0.9339, -0.6506), (1.0, 1.0, -0.6506), (1.0, -1.0, -0.6506), (0.3138, -1.0, -0.6506), (0.3138, 1.0, -0.6506), (0.3138, 1.0, -0.6506), (0.3138, -1.0, -0.6506), (0.3889, 1.017, -0.6224), (0.3607, -1.0, -0.6506), (0.9616, -1.0, -0.6506), (0.9315, 1.017, -0.6205), (0.7559, 1.017, -0.6179), (0.7886, -1.0, -0.6506), (0.5074, 1.017, -0.6224), (0.5356, -1.0, -0.6506), (-1.061, -0.9339, -0.6506), (0.3607, 1.0, -0.09953), (0.5593, 1.017, -0.1232), (0.392, 1.017, -0.2984), (0.5593, 1.017, -0.2434), (0.5356, 1.0, -0.09953), (0.8179, 1.017, -0.1289), (0.8179, 1.017, -0.2378), (0.5759, 1.017, -0.3074), (0.7886, 1.0, -0.09953), (0.9616, 1.0, -0.09953), (0.9319, 1.017, -0.2967), (0.8182, 1.017, -0.2967), (0.7483, 1.017, -0.3074), (0.9616, 1.0, -0.2671), (0.9315, 1.017, -0.4804), (0.7483, 1.017, -0.41), (0.5043, 1.017, -0.2984), (0.7886, 1.0, -0.2671), (0.7559, 1.017, -0.483), (0.5043, 1.017, -0.4189), (0.3607, 1.0, -0.2671), (0.5356, 1.0, -0.2671), (0.3889, 1.017, -0.4785), (0.5074, 1.017, -0.4785), (0.3607, 1.0, -0.4503), (0.5683, 1.017, -0.483), (0.3607, 1.0, -0.6506), (0.5683, 1.017, -0.6179), (0.5356, 1.0, -0.4503), (0.8187, 1.017, -0.4804), (0.8187, 1.017, -0.6205), (0.5356, 1.0, -0.6506), (0.7886, 1.0, -0.4503), (0.9616, 1.0, -0.4503), (0.9616, 1.0, -0.6506), (0.7886, 1.0, -0.6506), (0.3607, 1.0, 0.1912), (0.3607, 1.0, 0.1072), (0.5356, 1.0, 0.1072), (0.5356, 1.0, 0.1912), (0.7886, 1.0, 0.1072), (0.9616, 1.0, 0.1072), (0.7886, 1.0, 0.1912), (0.9616, 1.0, 0.1912), (0.192, 1.0, -1.0), (0.192, -1.0, 1.0), (0.192, 0.1568, 0.9868), (0.192, -1.0, -1.0), (0.192, 1.0, 0.01896), (0.192, -1.0, 0.01896), (0.192, -1.0, -0.09953), (0.192, 1.0, -0.09953), (0.192, 1.0, -0.2671), (0.192, -1.0, -0.2671), (0.192, -1.0, -0.4503), (0.192, 1.0, -0.4503), (0.192, 1.0, -0.6506), (0.192, -1.0, -0.6506), (-0.8752, 1.0, -1.0), (-0.8752, -1.0, 1.0), (-0.8752, -1.0, 0.01896), (-0.8752, -1.0, -0.09953), (-0.8752, -1.0, -0.2671), (-0.8752, -1.0, -0.4503), (-0.8752, -1.0, -0.6506), (-0.8752, 0.1568, 0.9868), (-0.8752, -1.0, -1.0), (-0.8752, 1.0, 0.01896), (-0.8752, 1.0, -0.09953), (-0.8752, 1.0, -0.2671), (-0.8752, 1.0, -0.4503), (-0.8752, 1.0, -0.6506), (-1.0, 1.0, -1.0), (-1.0, -1.0, -1.0), (-1.0, -1.0, 0.01896), (-1.0, -1.0, 1.0), (-1.0, 0.1568, 0.9868), (-1.0, 1.0, -0.6506), (-1.0, -1.0, -0.09953), (-1.0, 1.0, 0.01896), (-1.0, 1.0, -0.09953), (-1.0, -1.0, -0.2671), (-1.0, 1.0, -0.2671), (-1.0, -1.0, -0.4503), (-1.0, 1.0, -0.4503), (-1.0, -1.0, -0.6506), (-0.5996, 0.8352, 0.05899), (-0.5996, 0.8822, 0.8553), (-0.5397, 0.8064, 0.05899), (-0.503, 0.8357, 0.8553), (-0.5249, 0.7416, 0.05899), (-0.4791, 0.7311, 0.8553), (-0.5664, 0.6896, 0.05899), (-0.546, 0.6472, 0.8553), (-0.6329, 0.6896, 0.05899), (-0.6532, 0.6472, 0.8553), (-0.6743, 0.7416, 0.05899), (-0.7201, 0.7311, 0.8553), (-0.6595, 0.8064, 0.05899), (-0.6963, 0.8357, 0.8553), (-0.5996, 0.8822, 0.09242), (-0.503, 0.8357, 0.09242), (-0.4791, 0.7311, 0.09242), (-0.546, 0.6472, 0.09242), (-0.6532, 0.6472, 0.09242), (-0.7201, 0.7311, 0.09242), (-0.6963, 0.8357, 0.09242), (-0.5996, 0.8822, 0.7409), (-0.503, 0.8357, 0.7409), (-0.4791, 0.7311, 0.7409), (-0.546, 0.6472, 0.7409), (-0.6532, 0.6472, 0.7409), (-0.7201, 0.7311, 0.7409), (-0.6963, 0.8357, 0.7409), (-0.1104, 0.8352, 0.05899), (-0.1104, 0.8822, 0.8553), (-0.05051, 0.8064, 0.05899), (-0.01378, 0.8357, 0.8553), (-0.03571, 0.7416, 0.05899), (0.01009, 0.7311, 0.8553), (-0.07718, 0.6896, 0.05899), (-0.05679, 0.6472, 0.8553), (-0.1437, 0.6896, 0.05899), (-0.1641, 0.6472, 0.8553), (-0.1851, 0.7416, 0.05899), (-0.231, 0.7311, 0.8553), (-0.1703, 0.8064, 0.05899), (-0.2071, 0.8357, 0.8553), (-0.1104, 0.8822, 0.09242), (-0.01378, 0.8357, 0.09242), (0.01009, 0.7311, 0.09242), (-0.05679, 0.6472, 0.09242), (-0.1641, 0.6472, 0.09242), (-0.231, 0.7311, 0.09242), (-0.2071, 0.8357, 0.09242), (-0.1104, 0.8822, 0.7409), (-0.01378, 0.8357, 0.7409), (0.01009, 0.7311, 0.7409), (-0.05679, 0.6472, 0.7409), (-0.1641, 0.6472, 0.7409), (-0.231, 0.7311, 0.7409), (-0.2071, 0.8357, 0.7409)], [], [(14, 1, 3, 15), (24, 26, 12, 11, 9), (51, 54, 22, 35), (197, 196, 212, 211), (52, 6, 4, 46), (202, 213, 212, 196), (24, 29, 30, 22, 54, 57, 66, 41, 25), (10, 7, 8, 13), (16, 23, 31, 33, 35, 22, 30, 27, 17), (185, 183, 12, 20), (181, 10, 13, 184), (20, 12, 26, 25, 36, 34, 32, 5, 19), (18, 9, 11, 21), (76, 18, 21, 79), (188, 185, 20, 78), (78, 20, 19, 77), (82, 39, 18, 76), (198, 197, 211, 215), (74, 16, 17, 75), (146, 47, 16, 74), (80, 14, 15, 73), (24, 25, 26), (47, 178, 23, 16), (17, 27, 28, 9, 18, 39, 65, 56, 53), (27, 30, 29, 28), (29, 24, 9, 28), (178, 180, 31, 23), (180, 50, 33, 31), (50, 51, 35, 33), (34, 36, 45, 44), (32, 34, 44, 173), (5, 32, 173, 174), (19, 5, 174, 40), (77, 19, 40, 137), (88, 65, 39, 82), (7, 38, 37, 8), (36, 25, 41, 45), (75, 17, 53, 83), (62, 63, 51, 50), (179, 62, 50, 180), (60, 61, 49, 48), (59, 177, 178, 47), (145, 59, 47, 146), (55, 52, 46, 58), (63, 57, 54, 51), (72, 66, 57, 63), (64, 55, 58, 67), (141, 68, 59, 145), (68, 175, 177, 59), (175, 176, 179, 177), (176, 71, 62, 179), (71, 72, 63, 62), (83, 53, 56, 86), (44, 45, 72, 71), (173, 44, 71, 176), (42, 43, 70, 69), (40, 174, 175, 68), (137, 40, 68, 141), (38, 64, 67, 37), (45, 41, 66, 72), (86, 56, 65, 88), (101, 86, 88, 103), (96, 81, 87, 102), (98, 83, 86, 101), (140, 138, 85, 100), (143, 142, 84, 99), (91, 75, 83, 98), (103, 88, 82, 97), (93, 77, 137, 157), (104, 80, 73, 89), (150, 146, 74, 90), (90, 74, 75, 91), (199, 198, 215, 218), (97, 82, 76, 92), (94, 78, 77, 93), (189, 188, 78, 94), (92, 76, 79, 95), (108, 92, 95, 111), (192, 189, 94, 110), (110, 94, 93, 109), (113, 97, 92, 108), (200, 199, 218, 220), (106, 90, 91, 107), (170, 150, 90, 106), (120, 104, 89, 105), (109, 93, 157, 161), (119, 103, 97, 113), (107, 91, 98, 114), (116, 148, 147, 115), (118, 144, 149, 152), (114, 98, 101, 117), (112, 139, 153, 156), (117, 101, 103, 119), (133, 117, 119, 135), (128, 159, 160, 134), (130, 114, 117, 133), (164, 162, 155, 132), (167, 166, 151, 131), (123, 107, 114, 130), (135, 119, 113, 129), (125, 109, 161, 163), (136, 120, 105, 121), (171, 170, 106, 122), (122, 106, 107, 123), (201, 200, 220, 222), (129, 113, 108, 124), (126, 110, 109, 125), (193, 192, 110, 126), (124, 108, 111, 127), (8, 124, 127, 13), (181, 193, 126, 10), (10, 126, 125, 7), (37, 129, 124, 8), (203, 201, 222, 210), (6, 122, 123, 4), (52, 171, 122, 6), (0, 136, 121, 2), (7, 125, 163, 38), (67, 135, 129, 37), (4, 123, 130, 46), (55, 172, 171, 52), (64, 168, 172, 55), (46, 130, 133, 58), (38, 163, 168, 64), (58, 133, 135, 67), (87, 81, 137, 141), (81, 96, 157, 137), (102, 87, 141, 158), (96, 102, 158, 157), (85, 138, 141, 145), (100, 85, 145, 154), (138, 140, 158, 141), (140, 100, 154, 158), (84, 142, 145, 146), (99, 84, 146, 150), (142, 143, 154, 145), (143, 99, 150, 154), (147, 148, 154, 150), (115, 147, 150, 170), (148, 116, 169, 154), (116, 115, 170, 169), (149, 144, 158, 154), (152, 149, 154, 169), (144, 118, 165, 158), (118, 152, 169, 165), (153, 139, 157, 158), (139, 112, 161, 157), (156, 153, 158, 165), (112, 156, 165, 161), (160, 159, 161, 165), (159, 128, 163, 161), (134, 160, 165, 168), (128, 134, 168, 163), (155, 162, 165, 169), (132, 155, 169, 172), (162, 164, 168, 165), (164, 132, 172, 168), (151, 166, 169, 170), (131, 151, 170, 171), (166, 167, 172, 169), (167, 131, 171, 172), (43, 42, 174, 173), (42, 69, 175, 174), (70, 43, 173, 176), (69, 70, 176, 175), (60, 48, 178, 177), (49, 61, 179, 180), (48, 49, 180, 178), (61, 60, 177, 179), (13, 127, 194, 184), (195, 208, 193, 181), (208, 207, 192, 193), (127, 111, 191, 194), (111, 95, 190, 191), (207, 206, 189, 192), (206, 205, 188, 189), (95, 79, 187, 190), (79, 21, 186, 187), (205, 204, 185, 188), (195, 181, 184, 203), (204, 202, 183, 185), (12, 183, 182, 11), (21, 11, 182, 186), (216, 213, 202, 204), (209, 195, 203, 210), (217, 216, 204, 205), (219, 217, 205, 206), (221, 219, 206, 207), (214, 221, 207, 208), (209, 214, 208, 195), (184, 194, 201, 203), (194, 191, 200, 201), (191, 190, 199, 200), (190, 187, 198, 199), (187, 186, 197, 198), (183, 202, 196, 182), (186, 182, 196, 197), (0, 2, 209, 210), (1, 14, 211, 212), (3, 1, 212, 213), (2, 121, 214, 209), (14, 80, 215, 211), (15, 3, 213, 216), (73, 15, 216, 217), (80, 104, 218, 215), (89, 73, 217, 219), (104, 120, 220, 218), (105, 89, 219, 221), (120, 136, 222, 220), (121, 105, 221, 214), (136, 0, 210, 222), (244, 224, 226, 245), (245, 226, 228, 246), (246, 228, 230, 247), (247, 230, 232, 248), (248, 232, 234, 249), (226, 224, 236, 234, 232, 230, 228), (249, 234, 236, 250), (250, 236, 224, 244), (223, 225, 227, 229, 231, 233, 235), (225, 223, 237, 238), (227, 225, 238, 239), (229, 227, 239, 240), (231, 229, 240, 241), (233, 231, 241, 242), (235, 233, 242, 243), (223, 235, 243, 237), (243, 250, 244, 237), (242, 249, 250, 243), (241, 248, 249, 242), (240, 247, 248, 241), (239, 246, 247, 240), (238, 245, 246, 239), (237, 244, 245, 238), (272, 252, 254, 273), (273, 254, 256, 274), (274, 256, 258, 275), (275, 258, 260, 276), (276, 260, 262, 277), (254, 252, 264, 262, 260, 258, 256), (277, 262, 264, 278), (278, 264, 252, 272), (251, 253, 255, 257, 259, 261, 263), (253, 251, 265, 266), (255, 253, 266, 267), (257, 255, 267, 268), (259, 257, 268, 269), (261, 259, 269, 270), (263, 261, 270, 271), (251, 263, 271, 265), (271, 278, 272, 265), (270, 277, 278, 271), (269, 276, 277, 270), (268, 275, 276, 269), (267, 274, 275, 268), (266, 273, 274, 267), (265, 272, 273, 266)])
me_cube_002.polygons.foreach_set('material_index', [0, 0, 0, 0, 0, 0, 0, 0, 0, 0, 0, 0, 0, 0, 0, 0, 0, 0, 0, 0, 0, 0, 0, 0, 0, 0, 0, 0, 0, 0, 0, 0, 0, 0, 0, 0, 0, 0, 3, 0, 2, 0, 0, 0, 0, 0, 0, 0, 0, 0, 0, 3, 0, 3, 0, 2, 0, 0, 0, 0, 0, 0, 1, 0, 1, 1, 0, 0, 0, 0, 0, 0, 0, 0, 0, 0, 0, 0, 0, 0, 0, 0, 0, 0, 0, 0, 0, 0, 1, 1, 0, 1, 0, 0, 1, 0, 1, 1, 0, 0, 0, 0, 0, 0, 0, 0, 0, 0, 0, 0, 0, 0, 0, 0, 0, 0, 0, 0, 0, 0, 0, 0, 0, 0, 0, 1, 1, 1, 1, 1, 1, 1, 1, 1, 1, 1, 1, 1, 1, 1, 1, 1, 1, 1, 1, 1, 1, 1, 1, 1, 1, 1, 1, 1, 1, 1, 1, 1, 1, 1, 1, 2, 2, 2, 2, 2, 2, 2, 2, 0, 0, 3, 0, 0, 3, 3, 0, 0, 0, 0, 0, 0, 0, 0, 0, 0, 0, 0, 0, 0, 0, 0, 0, 0, 0, 0, 0, 0, 0, 0, 0, 0, 0, 0, 0, 0, 0, 0, 0, 0, 0, 4, 4, 4, 4, 4, 4, 4, 4, 5, 5, 5, 5, 5, 5, 5, 5, 5, 5, 5, 5, 5, 5, 5, 4, 4, 4, 4, 4, 4, 4, 4, 6, 6, 6, 6, 6, 6, 6, 6, 6, 6, 6, 6, 6, 6, 6])
me_cube_002.materials.append(mat_material_001)
me_cube_002.materials.append(mat_blue_button)
me_cube_002.materials.append(mat_red_button)
me_cube_002.materials.append(mat_black_screen)
me_cube_002.materials.append(mat_material)
me_cube_002.materials.append(mat_purple)
me_cube_002.materials.append(mat_green)
me_cube_002.use_remesh_preserve_volume = False
me_cube_002.use_remesh_preserve_attributes = False
me_cube_002.use_mirror_vertex_groups = False
me_cube_002.update()
me_cube_001 = bpy.data.meshes.new('Cube.001')
me_cube_001.from_pydata([(-4.047, -3.662, -3.562), (-4.047, -3.662, 1.376), (-4.047, 3.686, -3.562), (-4.047, 3.686, 1.376), (3.944, -3.662, -3.562), (3.944, -3.662, 1.376), (3.944, 3.686, -3.562), (3.944, 3.686, 1.376), (-4.047, -3.395, -3.562), (-4.047, -3.395, 1.376), (3.944, -3.395, 1.191), (3.944, -3.395, 1.376), (-4.047, 3.494, 1.376), (3.944, 3.494, 1.191), (-4.047, 3.494, -3.562), (3.944, 3.494, 1.376), (-3.881, 3.686, -3.562), (-3.881, 3.686, 1.376), (-3.881, -3.662, -3.562), (-3.881, -3.662, 1.376), (-3.881, -3.395, 1.376), (-3.881, -3.395, 1.191), (-3.881, 3.494, 1.191), (-3.881, 3.494, 1.376), (-4.047, 1.363, -3.562), (3.944, 1.363, 1.839), (-4.047, 1.363, 1.839), (3.988, 1.363, 1.191), (-3.881, 1.363, 1.191), (-3.881, 1.363, 1.839), (-4.047, -1.639, -3.562), (3.944, -1.639, 1.839), (-3.881, -1.639, 1.191), (-3.881, -1.639, 1.839), (-4.047, -1.639, 1.839), (3.988, -1.639, 1.191), (2.023, 3.686, 1.376), (2.023, -3.954, -3.562), (2.023, -3.395, 1.376), (2.023, 3.494, 1.376), (2.023, 4.225, -3.562), (2.023, -3.662, 1.376), (2.023, -3.395, 1.191), (2.023, 3.494, 1.191), (2.023, 1.363, 1.598), (2.023, 1.363, 1.191), (2.023, -1.639, 1.839), (2.023, -1.639, 1.191), (-0.9292, 4.225, -3.562), (-0.9292, -3.662, 1.376), (-0.9292, -3.395, 1.191), (-0.9292, 3.494, 1.191), (-0.9292, 1.363, 1.191), (-0.9292, -1.639, 1.191), (-0.9292, 3.686, 1.376), (-0.9292, -3.954, -3.562), (-0.9292, -3.395, 1.376), (-0.9292, 3.494, 1.376), (-0.9292, 1.363, 1.839), (-0.9292, -1.639, 1.839), (-4.047, -3.662, -1.093), (-4.047, 3.686, -1.093), (3.944, 3.686, -1.093), (3.944, -3.662, -1.093), (3.944, -3.395, 1.283), (-4.047, -3.395, -1.093), (3.944, 3.494, 1.283), (-4.047, 3.494, -1.093), (-3.881, -3.662, -1.093), (-3.881, 3.686, -1.093), (-4.047, 1.363, -0.8616), (3.988, 1.363, 1.515), (-4.047, -1.639, -0.8616), (3.988, -1.639, 1.515), (2.023, -3.72, -1.093), (2.023, 4.079, -1.093), (-0.9292, 4.079, -1.093), (-0.9292, -3.72, -1.093), (3.992, 3.494, 1.191), (3.992, 3.686, -3.562), (3.992, 1.363, 1.191), (4.118, 2.29, -1.186), (4.167, 2.29, -1.186), (3.988, -3.662, -3.562), (3.988, -3.395, 1.191), (3.988, -1.639, 1.191), (4.212, -1.917, -0.4367), (4.256, -1.917, -0.4367)], [], [(67, 12, 3, 61), (75, 36, 7, 62), (64, 11, 5, 63), (68, 19, 1, 60), (42, 10, 4, 37), (20, 9, 1, 19), (33, 34, 9, 20), (47, 35, 10, 42), (73, 31, 11, 64), (60, 1, 9, 65), (62, 7, 15, 66), (40, 6, 13, 43), (17, 3, 12, 23), (70, 26, 12, 67), (54, 17, 23, 57), (2, 16, 22, 14), (30, 32, 21, 8), (59, 33, 20, 56), (56, 20, 19, 49), (8, 21, 18, 0), (77, 49, 19, 68), (61, 3, 17, 69), (57, 23, 29, 58), (14, 22, 28, 24), (72, 34, 26, 70), (66, 15, 25, 71), (43, 13, 27, 45), (23, 12, 26, 29), (65, 9, 34, 72), (58, 29, 33, 59), (24, 28, 32, 30), (71, 25, 31, 73), (45, 27, 35, 47), (29, 26, 34, 33), (52, 45, 47, 53), (25, 44, 46, 31), (51, 43, 45, 52), (15, 39, 44, 25), (63, 5, 41, 74), (11, 38, 41, 5), (31, 46, 38, 11), (7, 36, 39, 15), (48, 40, 43, 51), (53, 47, 42, 50), (50, 42, 37, 55), (76, 54, 36, 75), (69, 17, 54, 76), (21, 50, 55, 18), (32, 53, 50, 21), (16, 48, 51, 22), (22, 51, 52, 28), (28, 52, 53, 32), (44, 58, 59, 46), (39, 57, 58, 44), (74, 41, 49, 77), (38, 56, 49, 41), (46, 59, 56, 38), (36, 54, 57, 39), (37, 74, 77, 55), (16, 69, 76, 48), (48, 76, 75, 40), (4, 63, 74, 37), (27, 71, 73, 35), (8, 65, 72, 30), (13, 66, 71, 27), (30, 72, 70, 24), (2, 61, 69, 16), (55, 77, 68, 18), (24, 70, 67, 14), (6, 62, 66, 13), (0, 60, 65, 8), (35, 73, 64, 10), (18, 68, 60, 0), (10, 64, 63, 4), (40, 75, 62, 6), (14, 67, 61, 2), (81, 82, 80, 27), (78, 80, 82, 79), (27, 80, 78, 13), (13, 78, 79, 6), (6, 81, 27, 13), (6, 79, 82, 81), (86, 35, 85, 87), (84, 83, 87, 85), (35, 10, 84, 85), (10, 4, 83, 84), (4, 10, 35, 86), (4, 86, 87, 83)])
me_cube_001.use_remesh_preserve_volume = False
me_cube_001.use_remesh_preserve_attributes = False
me_cube_001.use_mirror_vertex_groups = False
me_cube_001.update()

# ---- objects
ob_radio = bpy.data.objects.new('Radio', me_cube_005)
ob_ground_sensor = bpy.data.objects.new('Ground sensor', me_cube)
ob_testtube_rack_2 = bpy.data.objects.new('Testtube rack 2', me_cube_004)
ob_tube_green = bpy.data.objects.new('Tube green', me_cylinder_003)
ob_tube_purple = bpy.data.objects.new('Tube purple', me_cylinder_002)
ob_tube_blue = bpy.data.objects.new('Tube blue', me_cylinder_001)
ob_tube_red = bpy.data.objects.new('Tube red', me_cylinder)
ob_testtube_rack = bpy.data.objects.new('Testtube rack', me_cube_003)
ob_hermie = bpy.data.objects.new('Hermie', me_cube_002)
ob_tent = bpy.data.objects.new('Tent', me_cube_001)

# ---- transforms, parenting, visibility, modifiers, constraints
ob_radio.location = (5.845, -0.1121, 0.9797)
ob_radio.lineart.crease_threshold = 0.0
ob_ground_sensor.location = (3.129, 0.2135, 0.6073)
ob_ground_sensor.rotation_euler = (0.0, -0.0, -1.571)
ob_ground_sensor.scale = (0.6832, 0.6832, 0.6832)
ob_ground_sensor.lineart.crease_threshold = 0.0
ob_testtube_rack_2.location = (-0.1771, 0.01975, 0.2191)
ob_testtube_rack_2.lineart.crease_threshold = 0.0
ob_tube_green.location = (2.015, -0.01774, -0.01874)
ob_tube_green.lineart.crease_threshold = 0.0
ob_tube_purple.location = (1.777, -0.01774, -0.01874)
ob_tube_purple.lineart.crease_threshold = 0.0
ob_tube_blue.location = (1.355, -0.01774, -0.01668)
ob_tube_blue.lineart.crease_threshold = 0.0
ob_tube_red.location = (1.556, -0.01774, -0.02007)
ob_tube_red.lineart.crease_threshold = 0.0
ob_testtube_rack.location = (0.7625, 0.01975, 0.2191)
ob_testtube_rack.lineart.crease_threshold = 0.0
ob_hermie.location = (-1.239, 0.0, 0.5621)
ob_hermie.scale = (0.4853, 0.4853, 0.4853)
ob_hermie.lineart.crease_threshold = 0.0
ob_tent.location = (-3.94, 8.52, 3.558)
ob_tent.lineart.crease_threshold = 0.0

# ---- collection membership
col_collection_1.objects.link(ob_radio)
col_collection_1.objects.link(ob_ground_sensor)
col_collection_1.objects.link(ob_testtube_rack_2)
col_collection_1.objects.link(ob_tube_green)
col_collection_1.objects.link(ob_tube_purple)
col_collection_1.objects.link(ob_tube_blue)
col_collection_1.objects.link(ob_tube_red)
col_collection_1.objects.link(ob_testtube_rack)
col_collection_1.objects.link(ob_hermie)
col_collection_1.objects.link(ob_tent)

# ---- scene / render settings (as saved in the file)
scene.frame_start = 1; scene.frame_end = 250; scene.frame_set(70)
scene.render.engine = 'BLENDER_EEVEE_NEXT'
scene.render.resolution_percentage = 50
scene.render.dither_intensity = 0.0
scene.cycles.use_denoising = False
scene.cycles.samples = 128
scene.cycles.sampling_pattern = 'TABULATED_SOBOL'
scene.cycles.use_adaptive_sampling = False
scene.cycles.use_light_tree = False
scene.cycles.blur_glossy = 0.0
scene.cycles.sample_clamp_indirect = 0.0
scene.view_settings.view_transform = 'Standard'
bpy.context.view_layer.update()

# ---- added for rendering (the .blend has no active camera and no usable light): camera, sun
cam_auto = bpy.data.cameras.new('AutoCamera')
cam_auto.lens = 50.0
cam_auto.sensor_width = 36.0
cam_auto.clip_end = 1000.0
ob_auto_camera = bpy.data.objects.new('AutoCamera', cam_auto)
scene.collection.objects.link(ob_auto_camera)
ob_auto_camera.location = (18.8067, -17.3466, 18.1552)
ob_auto_camera.rotation_euler = (1.09748, -7.21219e-08, 0.694738)
scene.camera = ob_auto_camera
light_auto_sun = bpy.data.lights.new('AutoSun', 'SUN')
light_auto_sun.energy = 3.0
light_auto_sun.angle = 0.0523599
ob_auto_sun = bpy.data.objects.new('AutoSun', light_auto_sun)
scene.collection.objects.link(ob_auto_sun)
ob_auto_sun.rotation_euler = (0.872665, 0.174533, 0.523599)
bpy.context.view_layer.update()
